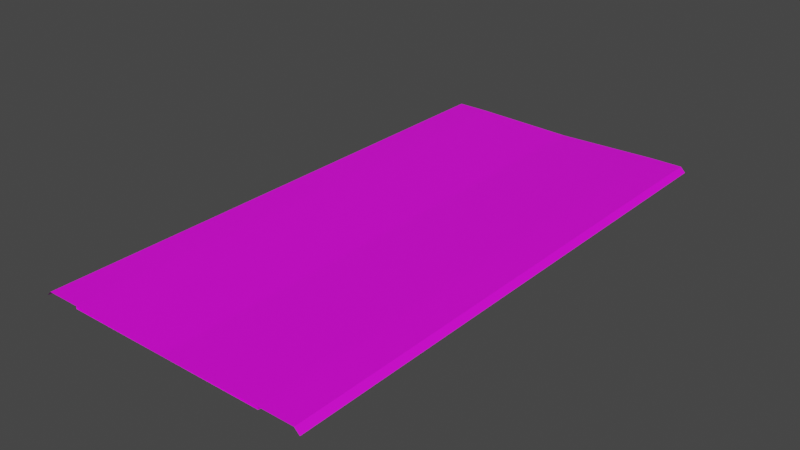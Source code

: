 # Source: RJs_Road_3_3_Basic_Segment.blend  (saved by Blender 2.92.15; exported with 4.5.12 LTS)
import bpy
from mathutils import Matrix  # noqa: F401  (used for matrix-valued properties, if any)

bpy.ops.wm.read_factory_settings(use_empty=True)
scene = bpy.context.scene
scene.name = 'Scene'

# ---- collections
col_collection = bpy.data.collections.new('Collection'); scene.collection.children.link(col_collection)
col_collection_001 = bpy.data.collections.new('Collection.001'); scene.collection.children.link(col_collection_001)

# ---- images (referenced by path relative to the original .blend; pixels are not part of the script)
import os
ASSET_DIR = os.environ.get("B2B_ASSET_DIR", "")  # directory of the original .blend (textures are referenced by path, not embedded)
HERE = os.path.dirname(os.path.abspath(__file__))  # packed textures are extracted next to this script under _unpacked/

def load_image(name, relpath, width, height, colorspace="sRGB"):
    """Load a texture the original file referenced (path relative to the .blend, or extracted next to this script)."""
    p = next((c for c in (os.path.join(HERE, relpath), os.path.join(ASSET_DIR, relpath)) if relpath and os.path.exists(c)), "")
    if p:
        img = bpy.data.images.load(p, check_existing=True)
        img.name = name
    else:  # same state as the original file: an image datablock whose file is absent (Cycles renders it pink)
        img = bpy.data.images.new(name, width, height)
        img.source = "FILE"
        img.filepath = "//" + (relpath or name)
    img.colorspace_settings.name = colorspace
    return img
img_rjs_road_basic_segment_l_d_png_001 = load_image('RJs_Road Basic Segment_L_d.png.001', 'RJs_Road Basic Segment_L_d.png', 1024, 1024, 'sRGB')

# ---- materials (node trees are filled in below, after node groups)
mat_material_002 = bpy.data.materials.new('Material.002')
mat_material_002.use_transparent_shadow = False

# ---- material node trees
mat_material_002.use_nodes = True; mat_material_002.node_tree.nodes.clear()
_N = mat_material_002.node_tree.nodes; _L = mat_material_002.node_tree.links
n0 = _N.new('ShaderNodeBsdfPrincipled'); n0.name = 'Principled BSDF'; n0.location = (10, 300)
n0.distribution = 'GGX'
n0.subsurface_method = 'BURLEY'
n0.inputs[3].default_value = 1.45
n0.inputs[27].default_value = (0.0, 0.0, 0.0, 1.0)
n0.inputs[28].default_value = 1.0
n1 = _N.new('ShaderNodeOutputMaterial'); n1.name = 'Material Output'; n1.location = (300, 300)
n2 = _N.new('ShaderNodeTexImage'); n2.name = 'Image Texture'; n2.location = (-280, 280)
n2.image = img_rjs_road_basic_segment_l_d_png_001
_L.new(n0.outputs[0], n1.inputs[0])
_L.new(n2.outputs[0], n0.inputs[0])
n1.is_active_output = True

# ---- world
world_world = bpy.data.worlds.new('World'); scene.world = world_world
world_world.use_nodes = True; world_world.node_tree.nodes.clear()
_N = world_world.node_tree.nodes; _L = world_world.node_tree.links
n0 = _N.new('ShaderNodeOutputWorld'); n0.name = 'World Output'; n0.location = (300, 300)
n1 = _N.new('ShaderNodeBackground'); n1.name = 'Background'; n1.location = (10, 300)
n1.inputs[0].default_value = (0.05088, 0.05088, 0.05088, 1.0)
_L.new(n1.outputs[0], n0.inputs[0])
n0.is_active_output = True
world_world.color = (0.05088, 0.05088, 0.05088)
world_world.use_sun_shadow = False
world_world.sun_shadow_jitter_overblur = 0.0

# ---- meshes
me_plane = bpy.data.meshes.new('Plane')
me_plane.from_pydata([(12.0, 32.0, -0.3), (12.0, -32.0, -0.3), (12.0, 32.0, 0.001), (12.0, -32.0, 0.001), (16.0, 32.0, 0.001), (16.0, -32.0, 0.001), (16.6, 32.0, -0.6), (16.6, -32.0, -0.6), (12.0, -30.0, -0.3), (12.0, -28.0, -0.3), (12.0, -26.0, -0.3), (12.0, -24.0, -0.3), (12.0, -22.0, -0.3), (12.0, -20.0, -0.3), (12.0, -18.0, -0.3), (12.0, -16.0, -0.3), (12.0, -14.0, -0.3), (12.0, -12.0, -0.3), (12.0, -10.0, -0.3), (12.0, -8.0, -0.3), (12.0, -6.0, -0.3), (12.0, -4.0, -0.3), (12.0, -2.0, -0.3), (12.0, 7.55e-07, -0.3), (12.0, 2.0, -0.3), (12.0, 4.0, -0.3), (12.0, 6.0, -0.3), (12.0, 8.0, -0.3), (12.0, 10.0, -0.3), (12.0, 12.0, -0.3), (12.0, 14.0, -0.3), (12.0, 16.0, -0.3), (12.0, 18.0, -0.3), (12.0, 20.0, -0.3), (12.0, 22.0, -0.3), (12.0, 24.0, -0.3), (12.0, 26.0, -0.3), (12.0, 28.0, -0.3), (12.0, 30.0, -0.3), (12.0, -30.0, 0.001), (12.0, -28.0, 0.001), (12.0, -26.0, 0.001), (12.0, -24.0, 0.001), (12.0, -22.0, 0.001), (12.0, -20.0, 0.001), (12.0, -18.0, 0.001), (12.0, -16.0, 0.001), (12.0, -14.0, 0.001), (12.0, -12.0, 0.001), (12.0, -10.0, 0.001), (12.0, -8.0, 0.001), (12.0, -6.0, 0.001), (12.0, -4.0, 0.001), (12.0, -2.0, 0.001), (12.0, 7.55e-07, 0.001), (12.0, 2.0, 0.001), (12.0, 4.0, 0.001), (12.0, 6.0, 0.001), (12.0, 8.0, 0.001), (12.0, 10.0, 0.001), (12.0, 12.0, 0.001), (12.0, 14.0, 0.001), (12.0, 16.0, 0.001), (12.0, 18.0, 0.001), (12.0, 20.0, 0.001), (12.0, 22.0, 0.001), (12.0, 24.0, 0.001), (12.0, 26.0, 0.001), (12.0, 28.0, 0.001), (12.0, 30.0, 0.001), (16.0, -30.0, 0.001), (16.0, -28.0, 0.001), (16.0, -26.0, 0.001), (16.0, -24.0, 0.001), (16.0, -22.0, 0.001), (16.0, -20.0, 0.001), (16.0, -18.0, 0.001), (16.0, -16.0, 0.001), (16.0, -14.0, 0.001), (16.0, -12.0, 0.001), (16.0, -10.0, 0.001), (16.0, -8.0, 0.001), (16.0, -6.0, 0.001), (16.0, -4.0, 0.001), (16.0, -2.0, 0.001), (16.0, 1.208e-06, 0.001), (16.0, 2.0, 0.001), (16.0, 4.0, 0.001), (16.0, 6.0, 0.001), (16.0, 8.0, 0.001), (16.0, 10.0, 0.001), (16.0, 12.0, 0.001), (16.0, 14.0, 0.001), (16.0, 16.0, 0.001), (16.0, 18.0, 0.001), (16.0, 20.0, 0.001), (16.0, 22.0, 0.001), (16.0, 24.0, 0.001), (16.0, 26.0, 0.001), (16.0, 28.0, 0.001), (16.0, 30.0, 0.001), (16.6, -30.0, -0.6), (16.6, -28.0, -0.6), (16.6, -26.0, -0.6), (16.6, -24.0, -0.6), (16.6, -22.0, -0.6), (16.6, -20.0, -0.6), (16.6, -18.0, -0.6), (16.6, -16.0, -0.6), (16.6, -14.0, -0.6), (16.6, -12.0, -0.6), (16.6, -10.0, -0.6), (16.6, -8.0, -0.6), (16.6, -6.0, -0.6), (16.6, -4.0, -0.6), (16.6, -2.0, -0.6), (16.6, 1.299e-06, -0.6), (16.6, 2.0, -0.6), (16.6, 4.0, -0.6), (16.6, 6.0, -0.6), (16.6, 8.0, -0.6), (16.6, 10.0, -0.6), (16.6, 12.0, -0.6), (16.6, 14.0, -0.6), (16.6, 16.0, -0.6), (16.6, 18.0, -0.6), (16.6, 20.0, -0.6), (16.6, 22.0, -0.6), (16.6, 24.0, -0.6), (16.6, 26.0, -0.6), (16.6, 28.0, -0.6), (16.6, 30.0, -0.6), (-12.0, 32.0, -0.3), (4.085e-07, 32.0, -0.3), (-12.0, -32.0, -0.3), (1.007e-05, -32.0, -0.3), (-12.0, 32.0, 0.001), (-12.0, -32.0, 0.001), (-16.0, 32.0, 0.001), (-16.0, -32.0, 0.001), (-16.6, 32.0, -0.6), (-16.6, -32.0, -0.6), (-12.0, -30.0, -0.3), (-12.0, -28.0, -0.3), (-12.0, -26.0, -0.3), (-12.0, -24.0, -0.3), (-12.0, -22.0, -0.3), (-12.0, -20.0, -0.3), (-12.0, -18.0, -0.3), (-12.0, -16.0, -0.3), (-12.0, -14.0, -0.3), (-12.0, -12.0, -0.3), (-12.0, -10.0, -0.3), (-12.0, -8.0, -0.3), (-12.0, -6.0, -0.3), (-12.0, -4.0, -0.3), (-12.0, -2.0, -0.3), (-12.0, -7.55e-07, -0.3), (-12.0, 2.0, -0.3), (-12.0, 4.0, -0.3), (-12.0, 6.0, -0.3), (-12.0, 8.0, -0.3), (-12.0, 10.0, -0.3), (-12.0, 12.0, -0.3), (-12.0, 14.0, -0.3), (-12.0, 16.0, -0.3), (-12.0, 18.0, -0.3), (-12.0, 20.0, -0.3), (-12.0, 22.0, -0.3), (-12.0, 24.0, -0.3), (-12.0, 26.0, -0.3), (-12.0, 28.0, -0.3), (-12.0, 30.0, -0.3), (7.105e-07, 30.0, -0.3), (1.013e-06, 28.0, -0.3), (1.315e-06, 26.0, -0.3), (1.616e-06, 24.0, -0.3), (1.918e-06, 22.0, -0.3), (2.22e-06, 20.0, -0.3), (2.522e-06, 18.0, -0.3), (2.824e-06, 16.0, -0.3), (3.126e-06, 14.0, -0.3), (3.428e-06, 12.0, -0.3), (3.73e-06, 10.0, -0.3), (4.032e-06, 8.0, -0.3), (4.334e-06, 6.0, -0.3), (4.636e-06, 4.0, -0.3), (4.938e-06, 2.0, -0.3), (5.24e-06, 3.956e-13, -0.3), (5.542e-06, -2.0, -0.3), (5.844e-06, -4.0, -0.3), (6.146e-06, -6.0, -0.3), (6.448e-06, -8.0, -0.3), (6.75e-06, -10.0, -0.3), (7.052e-06, -12.0, -0.3), (7.354e-06, -14.0, -0.3), (7.656e-06, -16.0, -0.3), (7.958e-06, -18.0, -0.3), (8.26e-06, -20.0, -0.3), (8.562e-06, -22.0, -0.3), (8.864e-06, -24.0, -0.3), (9.166e-06, -26.0, -0.3), (9.468e-06, -28.0, -0.3), (9.77e-06, -30.0, -0.3), (-12.0, -30.0, 0.001), (-12.0, -28.0, 0.001), (-12.0, -26.0, 0.001), (-12.0, -24.0, 0.001), (-12.0, -22.0, 0.001), (-12.0, -20.0, 0.001), (-12.0, -18.0, 0.001), (-12.0, -16.0, 0.001), (-12.0, -14.0, 0.001), (-12.0, -12.0, 0.001), (-12.0, -10.0, 0.001), (-12.0, -8.0, 0.001), (-12.0, -6.0, 0.001), (-12.0, -4.0, 0.001), (-12.0, -2.0, 0.001), (-12.0, -7.55e-07, 0.001), (-12.0, 2.0, 0.001), (-12.0, 4.0, 0.001), (-12.0, 6.0, 0.001), (-12.0, 8.0, 0.001), (-12.0, 10.0, 0.001), (-12.0, 12.0, 0.001), (-12.0, 14.0, 0.001), (-12.0, 16.0, 0.001), (-12.0, 18.0, 0.001), (-12.0, 20.0, 0.001), (-12.0, 22.0, 0.001), (-12.0, 24.0, 0.001), (-12.0, 26.0, 0.001), (-12.0, 28.0, 0.001), (-12.0, 30.0, 0.001), (-16.0, -30.0, 0.001), (-16.0, -28.0, 0.001), (-16.0, -26.0, 0.001), (-16.0, -24.0, 0.001), (-16.0, -22.0, 0.001), (-16.0, -20.0, 0.001), (-16.0, -18.0, 0.001), (-16.0, -16.0, 0.001), (-16.0, -14.0, 0.001), (-16.0, -12.0, 0.001), (-16.0, -10.0, 0.001), (-16.0, -8.0, 0.001), (-16.0, -6.0, 0.001), (-16.0, -4.0, 0.001), (-16.0, -2.0, 0.001), (-16.0, -1.208e-06, 0.001), (-16.0, 2.0, 0.001), (-16.0, 4.0, 0.001), (-16.0, 6.0, 0.001), (-16.0, 8.0, 0.001), (-16.0, 10.0, 0.001), (-16.0, 12.0, 0.001), (-16.0, 14.0, 0.001), (-16.0, 16.0, 0.001), (-16.0, 18.0, 0.001), (-16.0, 20.0, 0.001), (-16.0, 22.0, 0.001), (-16.0, 24.0, 0.001), (-16.0, 26.0, 0.001), (-16.0, 28.0, 0.001), (-16.0, 30.0, 0.001), (-16.6, -30.0, -0.6), (-16.6, -28.0, -0.6), (-16.6, -26.0, -0.6), (-16.6, -24.0, -0.6), (-16.6, -22.0, -0.6), (-16.6, -20.0, -0.6), (-16.6, -18.0, -0.6), (-16.6, -16.0, -0.6), (-16.6, -14.0, -0.6), (-16.6, -12.0, -0.6), (-16.6, -10.0, -0.6), (-16.6, -8.0, -0.6), (-16.6, -6.0, -0.6), (-16.6, -4.0, -0.6), (-16.6, -2.0, -0.6), (-16.6, -1.299e-06, -0.6), (-16.6, 2.0, -0.6), (-16.6, 4.0, -0.6), (-16.6, 6.0, -0.6), (-16.6, 8.0, -0.6), (-16.6, 10.0, -0.6), (-16.6, 12.0, -0.6), (-16.6, 14.0, -0.6), (-16.6, 16.0, -0.6), (-16.6, 18.0, -0.6), (-16.6, 20.0, -0.6), (-16.6, 22.0, -0.6), (-16.6, 24.0, -0.6), (-16.6, 26.0, -0.6), (-16.6, 28.0, -0.6), (-16.6, 30.0, -0.6)], [], [(203, 1, 8), (1, 39, 8), (3, 70, 39), (5, 101, 70), (100, 6, 4), (99, 131, 100), (98, 130, 99), (97, 129, 98), (96, 128, 97), (95, 127, 96), (94, 126, 95), (93, 125, 94), (92, 124, 93), (91, 123, 92), (90, 122, 91), (89, 121, 90), (88, 120, 89), (87, 119, 88), (86, 118, 87), (85, 117, 86), (84, 116, 85), (83, 115, 84), (82, 114, 83), (81, 113, 82), (80, 112, 81), (79, 111, 80), (78, 110, 79), (77, 109, 78), (76, 108, 77), (75, 107, 76), (74, 106, 75), (73, 105, 74), (72, 104, 73), (71, 103, 72), (70, 102, 71), (69, 4, 2), (68, 100, 69), (67, 99, 68), (66, 98, 67), (65, 97, 66), (64, 96, 65), (63, 95, 64), (62, 94, 63), (61, 93, 62), (60, 92, 61), (59, 91, 60), (58, 90, 59), (57, 89, 58), (56, 88, 57), (55, 87, 56), (54, 86, 55), (53, 85, 54), (52, 84, 53), (51, 83, 52), (50, 82, 51), (49, 81, 50), (48, 80, 49), (47, 79, 48), (46, 78, 47), (45, 77, 46), (44, 76, 45), (43, 75, 44), (42, 74, 43), (41, 73, 42), (40, 72, 41), (39, 71, 40), (38, 2, 0), (37, 69, 38), (36, 68, 37), (35, 67, 36), (34, 66, 35), (33, 65, 34), (32, 64, 33), (31, 63, 32), (30, 62, 31), (29, 61, 30), (28, 60, 29), (27, 59, 28), (26, 58, 27), (25, 57, 26), (24, 56, 25), (23, 55, 24), (22, 54, 23), (21, 53, 22), (20, 52, 21), (19, 51, 20), (18, 50, 19), (17, 49, 18), (16, 48, 17), (15, 47, 16), (14, 46, 15), (13, 45, 14), (12, 44, 13), (11, 43, 12), (10, 42, 11), (9, 41, 10), (8, 40, 9), (133, 38, 0), (173, 37, 38), (174, 36, 37), (175, 35, 36), (176, 34, 35), (177, 33, 34), (178, 32, 33), (179, 31, 32), (180, 30, 31), (181, 29, 30), (182, 28, 29), (183, 27, 28), (184, 26, 27), (185, 25, 26), (186, 24, 25), (187, 23, 24), (188, 22, 23), (189, 21, 22), (190, 20, 21), (191, 19, 20), (192, 18, 19), (193, 17, 18), (194, 16, 17), (195, 15, 16), (196, 14, 15), (197, 13, 14), (198, 12, 13), (199, 11, 12), (200, 10, 11), (201, 9, 10), (202, 8, 9), (134, 203, 142), (204, 134, 142), (235, 137, 204), (266, 139, 235), (140, 265, 138), (296, 264, 265), (295, 263, 264), (294, 262, 263), (293, 261, 262), (292, 260, 261), (291, 259, 260), (290, 258, 259), (289, 257, 258), (288, 256, 257), (287, 255, 256), (286, 254, 255), (285, 253, 254), (284, 252, 253), (283, 251, 252), (282, 250, 251), (281, 249, 250), (280, 248, 249), (279, 247, 248), (278, 246, 247), (277, 245, 246), (276, 244, 245), (275, 243, 244), (274, 242, 243), (273, 241, 242), (272, 240, 241), (271, 239, 240), (270, 238, 239), (269, 237, 238), (268, 236, 237), (267, 235, 236), (138, 234, 136), (265, 233, 234), (264, 232, 233), (263, 231, 232), (262, 230, 231), (261, 229, 230), (260, 228, 229), (259, 227, 228), (258, 226, 227), (257, 225, 226), (256, 224, 225), (255, 223, 224), (254, 222, 223), (253, 221, 222), (252, 220, 221), (251, 219, 220), (250, 218, 219), (249, 217, 218), (248, 216, 217), (247, 215, 216), (246, 214, 215), (245, 213, 214), (244, 212, 213), (243, 211, 212), (242, 210, 211), (241, 209, 210), (240, 208, 209), (239, 207, 208), (238, 206, 207), (237, 205, 206), (236, 204, 205), (136, 172, 132), (234, 171, 172), (233, 170, 171), (232, 169, 170), (231, 168, 169), (230, 167, 168), (229, 166, 167), (228, 165, 166), (227, 164, 165), (226, 163, 164), (225, 162, 163), (224, 161, 162), (223, 160, 161), (222, 159, 160), (221, 158, 159), (220, 157, 158), (219, 156, 157), (218, 155, 156), (217, 154, 155), (216, 153, 154), (215, 152, 153), (214, 151, 152), (213, 150, 151), (212, 149, 150), (211, 148, 149), (210, 147, 148), (209, 146, 147), (208, 145, 146), (207, 144, 145), (206, 143, 144), (205, 142, 143), (172, 133, 132), (171, 173, 172), (170, 174, 171), (169, 175, 170), (168, 176, 169), (167, 177, 168), (166, 178, 167), (165, 179, 166), (164, 180, 165), (163, 181, 164), (162, 182, 163), (161, 183, 162), (160, 184, 161), (159, 185, 160), (158, 186, 159), (157, 187, 158), (156, 188, 157), (155, 189, 156), (154, 190, 155), (153, 191, 154), (152, 192, 153), (151, 193, 152), (150, 194, 151), (149, 195, 150), (148, 196, 149), (147, 197, 148), (146, 198, 147), (145, 199, 146), (144, 200, 145), (143, 201, 144), (142, 202, 143), (203, 135, 1), (1, 3, 39), (3, 5, 70), (5, 7, 101), (100, 131, 6), (99, 130, 131), (98, 129, 130), (97, 128, 129), (96, 127, 128), (95, 126, 127), (94, 125, 126), (93, 124, 125), (92, 123, 124), (91, 122, 123), (90, 121, 122), (89, 120, 121), (88, 119, 120), (87, 118, 119), (86, 117, 118), (85, 116, 117), (84, 115, 116), (83, 114, 115), (82, 113, 114), (81, 112, 113), (80, 111, 112), (79, 110, 111), (78, 109, 110), (77, 108, 109), (76, 107, 108), (75, 106, 107), (74, 105, 106), (73, 104, 105), (72, 103, 104), (71, 102, 103), (70, 101, 102), (69, 100, 4), (68, 99, 100), (67, 98, 99), (66, 97, 98), (65, 96, 97), (64, 95, 96), (63, 94, 95), (62, 93, 94), (61, 92, 93), (60, 91, 92), (59, 90, 91), (58, 89, 90), (57, 88, 89), (56, 87, 88), (55, 86, 87), (54, 85, 86), (53, 84, 85), (52, 83, 84), (51, 82, 83), (50, 81, 82), (49, 80, 81), (48, 79, 80), (47, 78, 79), (46, 77, 78), (45, 76, 77), (44, 75, 76), (43, 74, 75), (42, 73, 74), (41, 72, 73), (40, 71, 72), (39, 70, 71), (38, 69, 2), (37, 68, 69), (36, 67, 68), (35, 66, 67), (34, 65, 66), (33, 64, 65), (32, 63, 64), (31, 62, 63), (30, 61, 62), (29, 60, 61), (28, 59, 60), (27, 58, 59), (26, 57, 58), (25, 56, 57), (24, 55, 56), (23, 54, 55), (22, 53, 54), (21, 52, 53), (20, 51, 52), (19, 50, 51), (18, 49, 50), (17, 48, 49), (16, 47, 48), (15, 46, 47), (14, 45, 46), (13, 44, 45), (12, 43, 44), (11, 42, 43), (10, 41, 42), (9, 40, 41), (8, 39, 40), (133, 173, 38), (173, 174, 37), (174, 175, 36), (175, 176, 35), (176, 177, 34), (177, 178, 33), (178, 179, 32), (179, 180, 31), (180, 181, 30), (181, 182, 29), (182, 183, 28), (183, 184, 27), (184, 185, 26), (185, 186, 25), (186, 187, 24), (187, 188, 23), (188, 189, 22), (189, 190, 21), (190, 191, 20), (191, 192, 19), (192, 193, 18), (193, 194, 17), (194, 195, 16), (195, 196, 15), (196, 197, 14), (197, 198, 13), (198, 199, 12), (199, 200, 11), (200, 201, 10), (201, 202, 9), (202, 203, 8), (134, 135, 203), (204, 137, 134), (235, 139, 137), (266, 141, 139), (140, 296, 265), (296, 295, 264), (295, 294, 263), (294, 293, 262), (293, 292, 261), (292, 291, 260), (291, 290, 259), (290, 289, 258), (289, 288, 257), (288, 287, 256), (287, 286, 255), (286, 285, 254), (285, 284, 253), (284, 283, 252), (283, 282, 251), (282, 281, 250), (281, 280, 249), (280, 279, 248), (279, 278, 247), (278, 277, 246), (277, 276, 245), (276, 275, 244), (275, 274, 243), (274, 273, 242), (273, 272, 241), (272, 271, 240), (271, 270, 239), (270, 269, 238), (269, 268, 237), (268, 267, 236), (267, 266, 235), (138, 265, 234), (265, 264, 233), (264, 263, 232), (263, 262, 231), (262, 261, 230), (261, 260, 229), (260, 259, 228), (259, 258, 227), (258, 257, 226), (257, 256, 225), (256, 255, 224), (255, 254, 223), (254, 253, 222), (253, 252, 221), (252, 251, 220), (251, 250, 219), (250, 249, 218), (249, 248, 217), (248, 247, 216), (247, 246, 215), (246, 245, 214), (245, 244, 213), (244, 243, 212), (243, 242, 211), (242, 241, 210), (241, 240, 209), (240, 239, 208), (239, 238, 207), (238, 237, 206), (237, 236, 205), (236, 235, 204), (136, 234, 172), (234, 233, 171), (233, 232, 170), (232, 231, 169), (231, 230, 168), (230, 229, 167), (229, 228, 166), (228, 227, 165), (227, 226, 164), (226, 225, 163), (225, 224, 162), (224, 223, 161), (223, 222, 160), (222, 221, 159), (221, 220, 158), (220, 219, 157), (219, 218, 156), (218, 217, 155), (217, 216, 154), (216, 215, 153), (215, 214, 152), (214, 213, 151), (213, 212, 150), (212, 211, 149), (211, 210, 148), (210, 209, 147), (209, 208, 146), (208, 207, 145), (207, 206, 144), (206, 205, 143), (205, 204, 142), (172, 173, 133), (171, 174, 173), (170, 175, 174), (169, 176, 175), (168, 177, 176), (167, 178, 177), (166, 179, 178), (165, 180, 179), (164, 181, 180), (163, 182, 181), (162, 183, 182), (161, 184, 183), (160, 185, 184), (159, 186, 185), (158, 187, 186), (157, 188, 187), (156, 189, 188), (155, 190, 189), (154, 191, 190), (153, 192, 191), (152, 193, 192), (151, 194, 193), (150, 195, 194), (149, 196, 195), (148, 197, 196), (147, 198, 197), (146, 199, 198), (145, 200, 199), (144, 201, 200), (143, 202, 201), (142, 203, 202)])
_uv = me_plane.uv_layers.new(name='UVMap')
_uv.uv.foreach_set('vector', [0.5303, 0.03125, 0.3923, 0.0, 0.3923, 0.03125, 0.06654, 1.0, 0.06289, 0.9688, 0.06654, 0.9688, 0.0575, 0.0, 7.35e-05, 0.03125, 0.0575, 0.03125, 0.01481, 0.0, 0.02807, 0.03125, 0.01481, 0.03125, 0.01481, 0.9688, 0.02807, 1.0, 0.01481, 1.0, 0.01481, 0.9375, 0.02807, 0.9688, 0.01481, 0.9688, 0.01481, 0.9062, 0.02807, 0.9375, 0.01481, 0.9375, 0.01481, 0.875, 0.02807, 0.9062, 0.01481, 0.9062, 0.01481, 0.8438, 0.02807, 0.875, 0.01481, 0.875, 0.01481, 0.8125, 0.02807, 0.8438, 0.01481, 0.8438, 0.01481, 0.7812, 0.02807, 0.8125, 0.01481, 0.8125, 0.01481, 0.75, 0.02807, 0.7812, 0.01481, 0.7812, 0.01481, 0.7188, 0.02807, 0.75, 0.01481, 0.75, 0.01481, 0.6875, 0.02807, 0.7188, 0.01481, 0.7188, 0.01481, 0.6562, 0.02807, 0.6875, 0.01481, 0.6875, 0.01481, 0.625, 0.02807, 0.6562, 0.01481, 0.6562, 0.01481, 0.5938, 0.02807, 0.625, 0.01481, 0.625, 0.01481, 0.5625, 0.02807, 0.5938, 0.01481, 0.5938, 0.01481, 0.5312, 0.02807, 0.5625, 0.01481, 0.5625, 0.01481, 0.5, 0.02807, 0.5312, 0.01481, 0.5312, 0.01481, 0.4688, 0.02807, 0.5, 0.01481, 0.5, 0.01481, 0.4375, 0.02807, 0.4688, 0.01481, 0.4688, 0.01481, 0.4062, 0.02807, 0.4375, 0.01481, 0.4375, 0.01481, 0.375, 0.02807, 0.4062, 0.01481, 0.4062, 0.01481, 0.3438, 0.02807, 0.375, 0.01481, 0.375, 0.01481, 0.3125, 0.02807, 0.3438, 0.01481, 0.3438, 0.01481, 0.2812, 0.02807, 0.3125, 0.01481, 0.3125, 0.01481, 0.25, 0.02807, 0.2812, 0.01481, 0.2812, 0.01481, 0.2188, 0.02807, 0.25, 0.01481, 0.25, 0.01481, 0.1875, 0.02807, 0.2188, 0.01481, 0.2188, 0.01481, 0.1562, 0.02807, 0.1875, 0.01481, 0.1875, 0.01481, 0.125, 0.02807, 0.1562, 0.01481, 0.1562, 0.01481, 0.09375, 0.02807, 0.125, 0.01481, 0.125, 0.01481, 0.0625, 0.02807, 0.09375, 0.01481, 0.09375, 0.01481, 0.03125, 0.02807, 0.0625, 0.01481, 0.0625, 0.0575, 0.9688, 7.35e-05, 1.0, 0.0575, 1.0, 0.0575, 0.9375, 7.35e-05, 0.9688, 0.0575, 0.9688, 0.0575, 0.9062, 7.35e-05, 0.9375, 0.0575, 0.9375, 0.0575, 0.875, 7.35e-05, 0.9062, 0.0575, 0.9062, 0.0575, 0.8438, 7.35e-05, 0.875, 0.0575, 0.875, 0.0575, 0.8125, 7.35e-05, 0.8438, 0.0575, 0.8438, 0.0575, 0.7812, 7.35e-05, 0.8125, 0.0575, 0.8125, 0.0575, 0.75, 7.35e-05, 0.7812, 0.0575, 0.7812, 0.0575, 0.7188, 7.35e-05, 0.75, 0.0575, 0.75, 0.0575, 0.6875, 7.35e-05, 0.7188, 0.0575, 0.7188, 0.0575, 0.6562, 7.35e-05, 0.6875, 0.0575, 0.6875, 0.0575, 0.625, 7.35e-05, 0.6562, 0.0575, 0.6562, 0.0575, 0.5938, 7.35e-05, 0.625, 0.0575, 0.625, 0.0575, 0.5625, 7.35e-05, 0.5938, 0.0575, 0.5938, 0.0575, 0.5312, 7.35e-05, 0.5625, 0.0575, 0.5625, 0.0575, 0.5, 7.35e-05, 0.5312, 0.0575, 0.5312, 0.0575, 0.4688, 7.35e-05, 0.5, 0.0575, 0.5, 0.0575, 0.4375, 7.35e-05, 0.4688, 0.0575, 0.4688, 0.0575, 0.4062, 7.35e-05, 0.4375, 0.0575, 0.4375, 0.0575, 0.375, 7.35e-05, 0.4062, 0.0575, 0.4062, 0.0575, 0.3438, 7.35e-05, 0.375, 0.0575, 0.375, 0.0575, 0.3125, 7.35e-05, 0.3438, 0.0575, 0.3438, 0.0575, 0.2812, 7.35e-05, 0.3125, 0.0575, 0.3125, 0.0575, 0.25, 7.35e-05, 0.2812, 0.0575, 0.2812, 0.0575, 0.2188, 7.35e-05, 0.25, 0.0575, 0.25, 0.0575, 0.1875, 7.35e-05, 0.2188, 0.0575, 0.2188, 0.0575, 0.1562, 7.35e-05, 0.1875, 0.0575, 0.1875, 0.0575, 0.125, 7.35e-05, 0.1562, 0.0575, 0.1562, 0.0575, 0.09375, 7.35e-05, 0.125, 0.0575, 0.125, 0.0575, 0.0625, 7.35e-05, 0.09375, 0.0575, 0.09375, 0.0575, 0.03125, 7.35e-05, 0.0625, 0.0575, 0.0625, 0.06654, 0.03125, 0.06289, 0.0, 0.06654, 0.0, 0.06654, 0.0625, 0.06289, 0.03125, 0.06654, 0.03125, 0.06654, 0.09375, 0.06289, 0.0625, 0.06654, 0.0625, 0.06654, 0.125, 0.06289, 0.09375, 0.06654, 0.09375, 0.06654, 0.1562, 0.06289, 0.125, 0.06654, 0.125, 0.06654, 0.1875, 0.06289, 0.1562, 0.06654, 0.1562, 0.06654, 0.2188, 0.06289, 0.1875, 0.06654, 0.1875, 0.06654, 0.25, 0.06289, 0.2188, 0.06654, 0.2188, 0.06654, 0.2812, 0.06289, 0.25, 0.06654, 0.25, 0.06654, 0.3125, 0.06289, 0.2812, 0.06654, 0.2812, 0.06654, 0.3438, 0.06289, 0.3125, 0.06654, 0.3125, 0.06654, 0.375, 0.06289, 0.3438, 0.06654, 0.3438, 0.06654, 0.4062, 0.06289, 0.375, 0.06654, 0.375, 0.06654, 0.4375, 0.06289, 0.4062, 0.06654, 0.4062, 0.06654, 0.4688, 0.06289, 0.4375, 0.06654, 0.4375, 0.06654, 0.5, 0.06289, 0.4688, 0.06654, 0.4688, 0.06654, 0.5312, 0.06289, 0.5, 0.06654, 0.5, 0.06654, 0.5625, 0.06289, 0.5312, 0.06654, 0.5312, 0.06654, 0.5938, 0.06289, 0.5625, 0.06654, 0.5625, 0.06654, 0.625, 0.06289, 0.5938, 0.06654, 0.5938, 0.06654, 0.6562, 0.06289, 0.625, 0.06654, 0.625, 0.06654, 0.6875, 0.06289, 0.6562, 0.06654, 0.6562, 0.06654, 0.7188, 0.06289, 0.6875, 0.06654, 0.6875, 0.06654, 0.75, 0.06289, 0.7188, 0.06654, 0.7188, 0.06654, 0.7812, 0.06289, 0.75, 0.06654, 0.75, 0.06654, 0.8125, 0.06289, 0.7812, 0.06654, 0.7812, 0.06654, 0.8438, 0.06289, 0.8125, 0.06654, 0.8125, 0.06654, 0.875, 0.06289, 0.8438, 0.06654, 0.8438, 0.06654, 0.9062, 0.06289, 0.875, 0.06654, 0.875, 0.06654, 0.9375, 0.06289, 0.9062, 0.06654, 0.9062, 0.06654, 0.9688, 0.06289, 0.9375, 0.06654, 0.9375, 0.5303, 1.0, 0.3923, 0.9688, 0.3923, 1.0, 0.5303, 0.9688, 0.3923, 0.9375, 0.3923, 0.9688, 0.5303, 0.9375, 0.3923, 0.9062, 0.3923, 0.9375, 0.5303, 0.9062, 0.3923, 0.875, 0.3923, 0.9062, 0.5303, 0.875, 0.3923, 0.8438, 0.3923, 0.875, 0.5303, 0.8438, 0.3923, 0.8125, 0.3923, 0.8438, 0.5303, 0.8125, 0.3923, 0.7812, 0.3923, 0.8125, 0.5303, 0.7812, 0.3923, 0.75, 0.3923, 0.7812, 0.5303, 0.75, 0.3923, 0.7188, 0.3923, 0.75, 0.5303, 0.7188, 0.3923, 0.6875, 0.3923, 0.7188, 0.5303, 0.6875, 0.3923, 0.6562, 0.3923, 0.6875, 0.5303, 0.6562, 0.3923, 0.625, 0.3923, 0.6562, 0.5303, 0.625, 0.3923, 0.5938, 0.3923, 0.625, 0.5303, 0.5938, 0.3923, 0.5625, 0.3923, 0.5938, 0.5303, 0.5625, 0.3923, 0.5312, 0.3923, 0.5625, 0.5303, 0.5312, 0.3923, 0.5, 0.3923, 0.5312, 0.5303, 0.5, 0.3923, 0.4688, 0.3923, 0.5, 0.5303, 0.4688, 0.3923, 0.4375, 0.3923, 0.4688, 0.5303, 0.4375, 0.3923, 0.4062, 0.3923, 0.4375, 0.5303, 0.4062, 0.3923, 0.375, 0.3923, 0.4062, 0.5303, 0.375, 0.3923, 0.3438, 0.3923, 0.375, 0.5303, 0.3438, 0.3923, 0.3125, 0.3923, 0.3438, 0.5303, 0.3125, 0.3923, 0.2812, 0.3923, 0.3125, 0.5303, 0.2812, 0.3923, 0.25, 0.3923, 0.2812, 0.5303, 0.25, 0.3923, 0.2188, 0.3923, 0.25, 0.5303, 0.2188, 0.3923, 0.1875, 0.3923, 0.2188, 0.5303, 0.1875, 0.3923, 0.1562, 0.3923, 0.1875, 0.5303, 0.1562, 0.3923, 0.125, 0.3923, 0.1562, 0.5303, 0.125, 0.3923, 0.09375, 0.3923, 0.125, 0.5303, 0.09375, 0.3923, 0.0625, 0.3923, 0.09375, 0.5303, 0.0625, 0.3923, 0.03125, 0.3923, 0.0625, 0.3923, 0.0, 0.5303, 0.03125, 0.3923, 0.03125, 0.05925, 0.03125, 0.06289, 0.0, 0.06289, 0.03125, 7.35e-05, 0.03125, 0.0575, 0.0, 0.0575, 0.03125, 0.01481, 0.9688, 0.00155, 1.0, 0.00155, 0.9688, 0.01481, 0.0, 0.00155, 0.03125, 0.00155, 0.0, 0.01481, 0.03125, 0.00155, 0.0625, 0.00155, 0.03125, 0.01481, 0.0625, 0.00155, 0.09375, 0.00155, 0.0625, 0.01481, 0.09375, 0.00155, 0.125, 0.00155, 0.09375, 0.01481, 0.125, 0.00155, 0.1562, 0.00155, 0.125, 0.01481, 0.1562, 0.00155, 0.1875, 0.00155, 0.1562, 0.01481, 0.1875, 0.00155, 0.2188, 0.00155, 0.1875, 0.01481, 0.2188, 0.00155, 0.25, 0.00155, 0.2188, 0.01481, 0.25, 0.00155, 0.2812, 0.00155, 0.25, 0.01481, 0.2812, 0.00155, 0.3125, 0.00155, 0.2812, 0.01481, 0.3125, 0.00155, 0.3438, 0.00155, 0.3125, 0.01481, 0.3438, 0.00155, 0.375, 0.00155, 0.3438, 0.01481, 0.375, 0.00155, 0.4062, 0.00155, 0.375, 0.01481, 0.4062, 0.00155, 0.4375, 0.00155, 0.4062, 0.01481, 0.4375, 0.00155, 0.4688, 0.00155, 0.4375, 0.01481, 0.4688, 0.00155, 0.5, 0.00155, 0.4688, 0.01481, 0.5, 0.00155, 0.5312, 0.00155, 0.5, 0.01481, 0.5312, 0.00155, 0.5625, 0.00155, 0.5312, 0.01481, 0.5625, 0.00155, 0.5938, 0.00155, 0.5625, 0.01481, 0.5938, 0.00155, 0.625, 0.00155, 0.5938, 0.01481, 0.625, 0.00155, 0.6562, 0.00155, 0.625, 0.01481, 0.6562, 0.00155, 0.6875, 0.00155, 0.6562, 0.01481, 0.6875, 0.00155, 0.7188, 0.00155, 0.6875, 0.01481, 0.7188, 0.00155, 0.75, 0.00155, 0.7188, 0.01481, 0.75, 0.00155, 0.7812, 0.00155, 0.75, 0.01481, 0.7812, 0.00155, 0.8125, 0.00155, 0.7812, 0.01481, 0.8125, 0.00155, 0.8438, 0.00155, 0.8125, 0.01481, 0.8438, 0.00155, 0.875, 0.00155, 0.8438, 0.01481, 0.875, 0.00155, 0.9062, 0.00155, 0.875, 0.01481, 0.9062, 0.00155, 0.9375, 0.00155, 0.9062, 0.01481, 0.9375, 0.00155, 0.9688, 0.00155, 0.9375, 7.35e-05, 1.0, 0.0575, 0.9688, 0.0575, 1.0, 7.35e-05, 0.9688, 0.0575, 0.9375, 0.0575, 0.9688, 7.35e-05, 0.9375, 0.0575, 0.9062, 0.0575, 0.9375, 7.35e-05, 0.9062, 0.0575, 0.875, 0.0575, 0.9062, 7.35e-05, 0.875, 0.0575, 0.8438, 0.0575, 0.875, 7.35e-05, 0.8438, 0.0575, 0.8125, 0.0575, 0.8438, 7.35e-05, 0.8125, 0.0575, 0.7812, 0.0575, 0.8125, 7.35e-05, 0.7812, 0.0575, 0.75, 0.0575, 0.7812, 7.35e-05, 0.75, 0.0575, 0.7188, 0.0575, 0.75, 7.35e-05, 0.7188, 0.0575, 0.6875, 0.0575, 0.7188, 7.35e-05, 0.6875, 0.0575, 0.6562, 0.0575, 0.6875, 7.35e-05, 0.6562, 0.0575, 0.625, 0.0575, 0.6562, 7.35e-05, 0.625, 0.0575, 0.5938, 0.0575, 0.625, 7.35e-05, 0.5938, 0.0575, 0.5625, 0.0575, 0.5938, 7.35e-05, 0.5625, 0.0575, 0.5312, 0.0575, 0.5625, 7.35e-05, 0.5312, 0.0575, 0.5, 0.0575, 0.5312, 7.35e-05, 0.5, 0.0575, 0.4688, 0.0575, 0.5, 7.35e-05, 0.4688, 0.0575, 0.4375, 0.0575, 0.4688, 7.35e-05, 0.4375, 0.0575, 0.4062, 0.0575, 0.4375, 7.35e-05, 0.4062, 0.0575, 0.375, 0.0575, 0.4062, 7.35e-05, 0.375, 0.0575, 0.3438, 0.0575, 0.375, 7.35e-05, 0.3438, 0.0575, 0.3125, 0.0575, 0.3438, 7.35e-05, 0.3125, 0.0575, 0.2812, 0.0575, 0.3125, 7.35e-05, 0.2812, 0.0575, 0.25, 0.0575, 0.2812, 7.35e-05, 0.25, 0.0575, 0.2188, 0.0575, 0.25, 7.35e-05, 0.2188, 0.0575, 0.1875, 0.0575, 0.2188, 7.35e-05, 0.1875, 0.0575, 0.1562, 0.0575, 0.1875, 7.35e-05, 0.1562, 0.0575, 0.125, 0.0575, 0.1562, 7.35e-05, 0.125, 0.0575, 0.09375, 0.0575, 0.125, 7.35e-05, 0.09375, 0.0575, 0.0625, 0.0575, 0.09375, 7.35e-05, 0.0625, 0.0575, 0.03125, 0.0575, 0.0625, 0.05925, 1.0, 0.06289, 0.9688, 0.06289, 1.0, 0.05925, 0.9688, 0.06289, 0.9375, 0.06289, 0.9688, 0.05925, 0.9375, 0.06289, 0.9062, 0.06289, 0.9375, 0.05925, 0.9062, 0.06289, 0.875, 0.06289, 0.9062, 0.05925, 0.875, 0.06289, 0.8438, 0.06289, 0.875, 0.05925, 0.8438, 0.06289, 0.8125, 0.06289, 0.8438, 0.05925, 0.8125, 0.06289, 0.7812, 0.06289, 0.8125, 0.05925, 0.7812, 0.06289, 0.75, 0.06289, 0.7812, 0.05925, 0.75, 0.06289, 0.7188, 0.06289, 0.75, 0.05925, 0.7188, 0.06289, 0.6875, 0.06289, 0.7188, 0.05925, 0.6875, 0.06289, 0.6562, 0.06289, 0.6875, 0.05925, 0.6562, 0.06289, 0.625, 0.06289, 0.6562, 0.05925, 0.625, 0.06289, 0.5938, 0.06289, 0.625, 0.05925, 0.5938, 0.06289, 0.5625, 0.06289, 0.5938, 0.05925, 0.5625, 0.06289, 0.5312, 0.06289, 0.5625, 0.05925, 0.5312, 0.06289, 0.5, 0.06289, 0.5312, 0.05925, 0.5, 0.06289, 0.4688, 0.06289, 0.5, 0.05925, 0.4688, 0.06289, 0.4375, 0.06289, 0.4688, 0.05925, 0.4375, 0.06289, 0.4062, 0.06289, 0.4375, 0.05925, 0.4062, 0.06289, 0.375, 0.06289, 0.4062, 0.05925, 0.375, 0.06289, 0.3438, 0.06289, 0.375, 0.05925, 0.3438, 0.06289, 0.3125, 0.06289, 0.3438, 0.05925, 0.3125, 0.06289, 0.2812, 0.06289, 0.3125, 0.05925, 0.2812, 0.06289, 0.25, 0.06289, 0.2812, 0.05925, 0.25, 0.06289, 0.2188, 0.06289, 0.25, 0.05925, 0.2188, 0.06289, 0.1875, 0.06289, 0.2188, 0.05925, 0.1875, 0.06289, 0.1562, 0.06289, 0.1875, 0.05925, 0.1562, 0.06289, 0.125, 0.06289, 0.1562, 0.05925, 0.125, 0.06289, 0.09375, 0.06289, 0.125, 0.05925, 0.09375, 0.06289, 0.0625, 0.06289, 0.09375, 0.05925, 0.0625, 0.06289, 0.03125, 0.06289, 0.0625, 0.3923, 0.9688, 0.5303, 1.0, 0.3923, 1.0, 0.3923, 0.9375, 0.5303, 0.9688, 0.3923, 0.9688, 0.3923, 0.9062, 0.5303, 0.9375, 0.3923, 0.9375, 0.3923, 0.875, 0.5303, 0.9062, 0.3923, 0.9062, 0.3923, 0.8438, 0.5303, 0.875, 0.3923, 0.875, 0.3923, 0.8125, 0.5303, 0.8438, 0.3923, 0.8438, 0.3923, 0.7812, 0.5303, 0.8125, 0.3923, 0.8125, 0.3923, 0.75, 0.5303, 0.7812, 0.3923, 0.7812, 0.3923, 0.7188, 0.5303, 0.75, 0.3923, 0.75, 0.3923, 0.6875, 0.5303, 0.7188, 0.3923, 0.7188, 0.3923, 0.6562, 0.5303, 0.6875, 0.3923, 0.6875, 0.3923, 0.625, 0.5303, 0.6562, 0.3923, 0.6562, 0.3923, 0.5938, 0.5303, 0.625, 0.3923, 0.625, 0.3923, 0.5625, 0.5303, 0.5938, 0.3923, 0.5938, 0.3923, 0.5312, 0.5303, 0.5625, 0.3923, 0.5625, 0.3923, 0.5, 0.5303, 0.5312, 0.3923, 0.5312, 0.3923, 0.4688, 0.5303, 0.5, 0.3923, 0.5, 0.3923, 0.4375, 0.5303, 0.4688, 0.3923, 0.4688, 0.3923, 0.4062, 0.5303, 0.4375, 0.3923, 0.4375, 0.3923, 0.375, 0.5303, 0.4062, 0.3923, 0.4062, 0.3923, 0.3438, 0.5303, 0.375, 0.3923, 0.375, 0.3923, 0.3125, 0.5303, 0.3438, 0.3923, 0.3438, 0.3923, 0.2812, 0.5303, 0.3125, 0.3923, 0.3125, 0.3923, 0.25, 0.5303, 0.2812, 0.3923, 0.2812, 0.3923, 0.2188, 0.5303, 0.25, 0.3923, 0.25, 0.3923, 0.1875, 0.5303, 0.2188, 0.3923, 0.2188, 0.3923, 0.1562, 0.5303, 0.1875, 0.3923, 0.1875, 0.3923, 0.125, 0.5303, 0.1562, 0.3923, 0.1562, 0.3923, 0.09375, 0.5303, 0.125, 0.3923, 0.125, 0.3923, 0.0625, 0.5303, 0.09375, 0.3923, 0.09375, 0.3923, 0.03125, 0.5303, 0.0625, 0.3923, 0.0625, 0.5303, 0.03125, 0.5303, 0.0, 0.3923, 0.0, 0.06654, 1.0, 0.06289, 1.0, 0.06289, 0.9688, 0.0575, 0.0, 7.35e-05, 0.0, 7.35e-05, 0.03125, 0.01481, 0.0, 0.02807, 0.0, 0.02807, 0.03125, 0.01481, 0.9688, 0.02807, 0.9688, 0.02807, 1.0, 0.01481, 0.9375, 0.02807, 0.9375, 0.02807, 0.9688, 0.01481, 0.9062, 0.02807, 0.9062, 0.02807, 0.9375, 0.01481, 0.875, 0.02807, 0.875, 0.02807, 0.9062, 0.01481, 0.8438, 0.02807, 0.8438, 0.02807, 0.875, 0.01481, 0.8125, 0.02807, 0.8125, 0.02807, 0.8438, 0.01481, 0.7812, 0.02807, 0.7812, 0.02807, 0.8125, 0.01481, 0.75, 0.02807, 0.75, 0.02807, 0.7812, 0.01481, 0.7188, 0.02807, 0.7188, 0.02807, 0.75, 0.01481, 0.6875, 0.02807, 0.6875, 0.02807, 0.7188, 0.01481, 0.6562, 0.02807, 0.6562, 0.02807, 0.6875, 0.01481, 0.625, 0.02807, 0.625, 0.02807, 0.6562, 0.01481, 0.5938, 0.02807, 0.5938, 0.02807, 0.625, 0.01481, 0.5625, 0.02807, 0.5625, 0.02807, 0.5938, 0.01481, 0.5312, 0.02807, 0.5312, 0.02807, 0.5625, 0.01481, 0.5, 0.02807, 0.5, 0.02807, 0.5312, 0.01481, 0.4688, 0.02807, 0.4688, 0.02807, 0.5, 0.01481, 0.4375, 0.02807, 0.4375, 0.02807, 0.4688, 0.01481, 0.4062, 0.02807, 0.4062, 0.02807, 0.4375, 0.01481, 0.375, 0.02807, 0.375, 0.02807, 0.4062, 0.01481, 0.3438, 0.02807, 0.3438, 0.02807, 0.375, 0.01481, 0.3125, 0.02807, 0.3125, 0.02807, 0.3438, 0.01481, 0.2812, 0.02807, 0.2812, 0.02807, 0.3125, 0.01481, 0.25, 0.02807, 0.25, 0.02807, 0.2812, 0.01481, 0.2188, 0.02807, 0.2188, 0.02807, 0.25, 0.01481, 0.1875, 0.02807, 0.1875, 0.02807, 0.2188, 0.01481, 0.1562, 0.02807, 0.1562, 0.02807, 0.1875, 0.01481, 0.125, 0.02807, 0.125, 0.02807, 0.1562, 0.01481, 0.09375, 0.02807, 0.09375, 0.02807, 0.125, 0.01481, 0.0625, 0.02807, 0.0625, 0.02807, 0.09375, 0.01481, 0.03125, 0.02807, 0.03125, 0.02807, 0.0625, 0.0575, 0.9688, 7.35e-05, 0.9688, 7.35e-05, 1.0, 0.0575, 0.9375, 7.35e-05, 0.9375, 7.35e-05, 0.9688, 0.0575, 0.9062, 7.35e-05, 0.9062, 7.35e-05, 0.9375, 0.0575, 0.875, 7.35e-05, 0.875, 7.35e-05, 0.9062, 0.0575, 0.8438, 7.35e-05, 0.8438, 7.35e-05, 0.875, 0.0575, 0.8125, 7.35e-05, 0.8125, 7.35e-05, 0.8438, 0.0575, 0.7812, 7.35e-05, 0.7812, 7.35e-05, 0.8125, 0.0575, 0.75, 7.35e-05, 0.75, 7.35e-05, 0.7812, 0.0575, 0.7188, 7.35e-05, 0.7188, 7.35e-05, 0.75, 0.0575, 0.6875, 7.35e-05, 0.6875, 7.35e-05, 0.7188, 0.0575, 0.6562, 7.35e-05, 0.6562, 7.35e-05, 0.6875, 0.0575, 0.625, 7.35e-05, 0.625, 7.35e-05, 0.6562, 0.0575, 0.5938, 7.35e-05, 0.5938, 7.35e-05, 0.625, 0.0575, 0.5625, 7.35e-05, 0.5625, 7.35e-05, 0.5938, 0.0575, 0.5312, 7.35e-05, 0.5312, 7.35e-05, 0.5625, 0.0575, 0.5, 7.35e-05, 0.5, 7.35e-05, 0.5312, 0.0575, 0.4688, 7.35e-05, 0.4688, 7.35e-05, 0.5, 0.0575, 0.4375, 7.35e-05, 0.4375, 7.35e-05, 0.4688, 0.0575, 0.4062, 7.35e-05, 0.4062, 7.35e-05, 0.4375, 0.0575, 0.375, 7.35e-05, 0.375, 7.35e-05, 0.4062, 0.0575, 0.3438, 7.35e-05, 0.3438, 7.35e-05, 0.375, 0.0575, 0.3125, 7.35e-05, 0.3125, 7.35e-05, 0.3438, 0.0575, 0.2812, 7.35e-05, 0.2812, 7.35e-05, 0.3125, 0.0575, 0.25, 7.35e-05, 0.25, 7.35e-05, 0.2812, 0.0575, 0.2188, 7.35e-05, 0.2188, 7.35e-05, 0.25, 0.0575, 0.1875, 7.35e-05, 0.1875, 7.35e-05, 0.2188, 0.0575, 0.1562, 7.35e-05, 0.1562, 7.35e-05, 0.1875, 0.0575, 0.125, 7.35e-05, 0.125, 7.35e-05, 0.1562, 0.0575, 0.09375, 7.35e-05, 0.09375, 7.35e-05, 0.125, 0.0575, 0.0625, 7.35e-05, 0.0625, 7.35e-05, 0.09375, 0.0575, 0.03125, 7.35e-05, 0.03125, 7.35e-05, 0.0625, 0.06654, 0.03125, 0.06289, 0.03125, 0.06289, 0.0, 0.06654, 0.0625, 0.06289, 0.0625, 0.06289, 0.03125, 0.06654, 0.09375, 0.06289, 0.09375, 0.06289, 0.0625, 0.06654, 0.125, 0.06289, 0.125, 0.06289, 0.09375, 0.06654, 0.1562, 0.06289, 0.1562, 0.06289, 0.125, 0.06654, 0.1875, 0.06289, 0.1875, 0.06289, 0.1562, 0.06654, 0.2188, 0.06289, 0.2188, 0.06289, 0.1875, 0.06654, 0.25, 0.06289, 0.25, 0.06289, 0.2188, 0.06654, 0.2812, 0.06289, 0.2812, 0.06289, 0.25, 0.06654, 0.3125, 0.06289, 0.3125, 0.06289, 0.2812, 0.06654, 0.3438, 0.06289, 0.3438, 0.06289, 0.3125, 0.06654, 0.375, 0.06289, 0.375, 0.06289, 0.3438, 0.06654, 0.4062, 0.06289, 0.4062, 0.06289, 0.375, 0.06654, 0.4375, 0.06289, 0.4375, 0.06289, 0.4062, 0.06654, 0.4688, 0.06289, 0.4688, 0.06289, 0.4375, 0.06654, 0.5, 0.06289, 0.5, 0.06289, 0.4688, 0.06654, 0.5312, 0.06289, 0.5312, 0.06289, 0.5, 0.06654, 0.5625, 0.06289, 0.5625, 0.06289, 0.5312, 0.06654, 0.5938, 0.06289, 0.5938, 0.06289, 0.5625, 0.06654, 0.625, 0.06289, 0.625, 0.06289, 0.5938, 0.06654, 0.6562, 0.06289, 0.6562, 0.06289, 0.625, 0.06654, 0.6875, 0.06289, 0.6875, 0.06289, 0.6562, 0.06654, 0.7188, 0.06289, 0.7188, 0.06289, 0.6875, 0.06654, 0.75, 0.06289, 0.75, 0.06289, 0.7188, 0.06654, 0.7812, 0.06289, 0.7812, 0.06289, 0.75, 0.06654, 0.8125, 0.06289, 0.8125, 0.06289, 0.7812, 0.06654, 0.8438, 0.06289, 0.8438, 0.06289, 0.8125, 0.06654, 0.875, 0.06289, 0.875, 0.06289, 0.8438, 0.06654, 0.9062, 0.06289, 0.9062, 0.06289, 0.875, 0.06654, 0.9375, 0.06289, 0.9375, 0.06289, 0.9062, 0.06654, 0.9688, 0.06289, 0.9688, 0.06289, 0.9375, 0.5303, 1.0, 0.5303, 0.9688, 0.3923, 0.9688, 0.5303, 0.9688, 0.5303, 0.9375, 0.3923, 0.9375, 0.5303, 0.9375, 0.5303, 0.9062, 0.3923, 0.9062, 0.5303, 0.9062, 0.5303, 0.875, 0.3923, 0.875, 0.5303, 0.875, 0.5303, 0.8438, 0.3923, 0.8438, 0.5303, 0.8438, 0.5303, 0.8125, 0.3923, 0.8125, 0.5303, 0.8125, 0.5303, 0.7812, 0.3923, 0.7812, 0.5303, 0.7812, 0.5303, 0.75, 0.3923, 0.75, 0.5303, 0.75, 0.5303, 0.7188, 0.3923, 0.7188, 0.5303, 0.7188, 0.5303, 0.6875, 0.3923, 0.6875, 0.5303, 0.6875, 0.5303, 0.6562, 0.3923, 0.6562, 0.5303, 0.6562, 0.5303, 0.625, 0.3923, 0.625, 0.5303, 0.625, 0.5303, 0.5938, 0.3923, 0.5938, 0.5303, 0.5938, 0.5303, 0.5625, 0.3923, 0.5625, 0.5303, 0.5625, 0.5303, 0.5312, 0.3923, 0.5312, 0.5303, 0.5312, 0.5303, 0.5, 0.3923, 0.5, 0.5303, 0.5, 0.5303, 0.4688, 0.3923, 0.4688, 0.5303, 0.4688, 0.5303, 0.4375, 0.3923, 0.4375, 0.5303, 0.4375, 0.5303, 0.4062, 0.3923, 0.4062, 0.5303, 0.4062, 0.5303, 0.375, 0.3923, 0.375, 0.5303, 0.375, 0.5303, 0.3438, 0.3923, 0.3438, 0.5303, 0.3438, 0.5303, 0.3125, 0.3923, 0.3125, 0.5303, 0.3125, 0.5303, 0.2812, 0.3923, 0.2812, 0.5303, 0.2812, 0.5303, 0.25, 0.3923, 0.25, 0.5303, 0.25, 0.5303, 0.2188, 0.3923, 0.2188, 0.5303, 0.2188, 0.5303, 0.1875, 0.3923, 0.1875, 0.5303, 0.1875, 0.5303, 0.1562, 0.3923, 0.1562, 0.5303, 0.1562, 0.5303, 0.125, 0.3923, 0.125, 0.5303, 0.125, 0.5303, 0.09375, 0.3923, 0.09375, 0.5303, 0.09375, 0.5303, 0.0625, 0.3923, 0.0625, 0.5303, 0.0625, 0.5303, 0.03125, 0.3923, 0.03125, 0.3923, 0.0, 0.5303, 0.0, 0.5303, 0.03125, 0.05925, 0.03125, 0.05925, 0.0, 0.06289, 0.0, 7.35e-05, 0.03125, 7.35e-05, 0.0, 0.0575, 0.0, 0.01481, 0.9688, 0.01481, 1.0, 0.00155, 1.0, 0.01481, 0.0, 0.01481, 0.03125, 0.00155, 0.03125, 0.01481, 0.03125, 0.01481, 0.0625, 0.00155, 0.0625, 0.01481, 0.0625, 0.01481, 0.09375, 0.00155, 0.09375, 0.01481, 0.09375, 0.01481, 0.125, 0.00155, 0.125, 0.01481, 0.125, 0.01481, 0.1562, 0.00155, 0.1562, 0.01481, 0.1562, 0.01481, 0.1875, 0.00155, 0.1875, 0.01481, 0.1875, 0.01481, 0.2188, 0.00155, 0.2188, 0.01481, 0.2188, 0.01481, 0.25, 0.00155, 0.25, 0.01481, 0.25, 0.01481, 0.2812, 0.00155, 0.2812, 0.01481, 0.2812, 0.01481, 0.3125, 0.00155, 0.3125, 0.01481, 0.3125, 0.01481, 0.3438, 0.00155, 0.3438, 0.01481, 0.3438, 0.01481, 0.375, 0.00155, 0.375, 0.01481, 0.375, 0.01481, 0.4062, 0.00155, 0.4062, 0.01481, 0.4062, 0.01481, 0.4375, 0.00155, 0.4375, 0.01481, 0.4375, 0.01481, 0.4688, 0.00155, 0.4688, 0.01481, 0.4688, 0.01481, 0.5, 0.00155, 0.5, 0.01481, 0.5, 0.01481, 0.5312, 0.00155, 0.5312, 0.01481, 0.5312, 0.01481, 0.5625, 0.00155, 0.5625, 0.01481, 0.5625, 0.01481, 0.5938, 0.00155, 0.5938, 0.01481, 0.5938, 0.01481, 0.625, 0.00155, 0.625, 0.01481, 0.625, 0.01481, 0.6562, 0.00155, 0.6562, 0.01481, 0.6562, 0.01481, 0.6875, 0.00155, 0.6875, 0.01481, 0.6875, 0.01481, 0.7188, 0.00155, 0.7188, 0.01481, 0.7188, 0.01481, 0.75, 0.00155, 0.75, 0.01481, 0.75, 0.01481, 0.7812, 0.00155, 0.7812, 0.01481, 0.7812, 0.01481, 0.8125, 0.00155, 0.8125, 0.01481, 0.8125, 0.01481, 0.8438, 0.00155, 0.8438, 0.01481, 0.8438, 0.01481, 0.875, 0.00155, 0.875, 0.01481, 0.875, 0.01481, 0.9062, 0.00155, 0.9062, 0.01481, 0.9062, 0.01481, 0.9375, 0.00155, 0.9375, 0.01481, 0.9375, 0.01481, 0.9688, 0.00155, 0.9688, 7.35e-05, 1.0, 7.35e-05, 0.9688, 0.0575, 0.9688, 7.35e-05, 0.9688, 7.35e-05, 0.9375, 0.0575, 0.9375, 7.35e-05, 0.9375, 7.35e-05, 0.9062, 0.0575, 0.9062, 7.35e-05, 0.9062, 7.35e-05, 0.875, 0.0575, 0.875, 7.35e-05, 0.875, 7.35e-05, 0.8438, 0.0575, 0.8438, 7.35e-05, 0.8438, 7.35e-05, 0.8125, 0.0575, 0.8125, 7.35e-05, 0.8125, 7.35e-05, 0.7812, 0.0575, 0.7812, 7.35e-05, 0.7812, 7.35e-05, 0.75, 0.0575, 0.75, 7.35e-05, 0.75, 7.35e-05, 0.7188, 0.0575, 0.7188, 7.35e-05, 0.7188, 7.35e-05, 0.6875, 0.0575, 0.6875, 7.35e-05, 0.6875, 7.35e-05, 0.6562, 0.0575, 0.6562, 7.35e-05, 0.6562, 7.35e-05, 0.625, 0.0575, 0.625, 7.35e-05, 0.625, 7.35e-05, 0.5938, 0.0575, 0.5938, 7.35e-05, 0.5938, 7.35e-05, 0.5625, 0.0575, 0.5625, 7.35e-05, 0.5625, 7.35e-05, 0.5312, 0.0575, 0.5312, 7.35e-05, 0.5312, 7.35e-05, 0.5, 0.0575, 0.5, 7.35e-05, 0.5, 7.35e-05, 0.4688, 0.0575, 0.4688, 7.35e-05, 0.4688, 7.35e-05, 0.4375, 0.0575, 0.4375, 7.35e-05, 0.4375, 7.35e-05, 0.4062, 0.0575, 0.4062, 7.35e-05, 0.4062, 7.35e-05, 0.375, 0.0575, 0.375, 7.35e-05, 0.375, 7.35e-05, 0.3438, 0.0575, 0.3438, 7.35e-05, 0.3438, 7.35e-05, 0.3125, 0.0575, 0.3125, 7.35e-05, 0.3125, 7.35e-05, 0.2812, 0.0575, 0.2812, 7.35e-05, 0.2812, 7.35e-05, 0.25, 0.0575, 0.25, 7.35e-05, 0.25, 7.35e-05, 0.2188, 0.0575, 0.2188, 7.35e-05, 0.2188, 7.35e-05, 0.1875, 0.0575, 0.1875, 7.35e-05, 0.1875, 7.35e-05, 0.1562, 0.0575, 0.1562, 7.35e-05, 0.1562, 7.35e-05, 0.125, 0.0575, 0.125, 7.35e-05, 0.125, 7.35e-05, 0.09375, 0.0575, 0.09375, 7.35e-05, 0.09375, 7.35e-05, 0.0625, 0.0575, 0.0625, 7.35e-05, 0.0625, 7.35e-05, 0.03125, 0.0575, 0.03125, 0.05925, 1.0, 0.05925, 0.9688, 0.06289, 0.9688, 0.05925, 0.9688, 0.05925, 0.9375, 0.06289, 0.9375, 0.05925, 0.9375, 0.05925, 0.9062, 0.06289, 0.9062, 0.05925, 0.9062, 0.05925, 0.875, 0.06289, 0.875, 0.05925, 0.875, 0.05925, 0.8438, 0.06289, 0.8438, 0.05925, 0.8438, 0.05925, 0.8125, 0.06289, 0.8125, 0.05925, 0.8125, 0.05925, 0.7812, 0.06289, 0.7812, 0.05925, 0.7812, 0.05925, 0.75, 0.06289, 0.75, 0.05925, 0.75, 0.05925, 0.7188, 0.06289, 0.7188, 0.05925, 0.7188, 0.05925, 0.6875, 0.06289, 0.6875, 0.05925, 0.6875, 0.05925, 0.6562, 0.06289, 0.6562, 0.05925, 0.6562, 0.05925, 0.625, 0.06289, 0.625, 0.05925, 0.625, 0.05925, 0.5938, 0.06289, 0.5938, 0.05925, 0.5938, 0.05925, 0.5625, 0.06289, 0.5625, 0.05925, 0.5625, 0.05925, 0.5312, 0.06289, 0.5312, 0.05925, 0.5312, 0.05925, 0.5, 0.06289, 0.5, 0.05925, 0.5, 0.05925, 0.4688, 0.06289, 0.4688, 0.05925, 0.4688, 0.05925, 0.4375, 0.06289, 0.4375, 0.05925, 0.4375, 0.05925, 0.4062, 0.06289, 0.4062, 0.05925, 0.4062, 0.05925, 0.375, 0.06289, 0.375, 0.05925, 0.375, 0.05925, 0.3438, 0.06289, 0.3438, 0.05925, 0.3438, 0.05925, 0.3125, 0.06289, 0.3125, 0.05925, 0.3125, 0.05925, 0.2812, 0.06289, 0.2812, 0.05925, 0.2812, 0.05925, 0.25, 0.06289, 0.25, 0.05925, 0.25, 0.05925, 0.2188, 0.06289, 0.2188, 0.05925, 0.2188, 0.05925, 0.1875, 0.06289, 0.1875, 0.05925, 0.1875, 0.05925, 0.1562, 0.06289, 0.1562, 0.05925, 0.1562, 0.05925, 0.125, 0.06289, 0.125, 0.05925, 0.125, 0.05925, 0.09375, 0.06289, 0.09375, 0.05925, 0.09375, 0.05925, 0.0625, 0.06289, 0.0625, 0.05925, 0.0625, 0.05925, 0.03125, 0.06289, 0.03125, 0.3923, 0.9688, 0.5303, 0.9688, 0.5303, 1.0, 0.3923, 0.9375, 0.5303, 0.9375, 0.5303, 0.9688, 0.3923, 0.9062, 0.5303, 0.9062, 0.5303, 0.9375, 0.3923, 0.875, 0.5303, 0.875, 0.5303, 0.9062, 0.3923, 0.8438, 0.5303, 0.8438, 0.5303, 0.875, 0.3923, 0.8125, 0.5303, 0.8125, 0.5303, 0.8438, 0.3923, 0.7812, 0.5303, 0.7812, 0.5303, 0.8125, 0.3923, 0.75, 0.5303, 0.75, 0.5303, 0.7812, 0.3923, 0.7188, 0.5303, 0.7188, 0.5303, 0.75, 0.3923, 0.6875, 0.5303, 0.6875, 0.5303, 0.7188, 0.3923, 0.6562, 0.5303, 0.6562, 0.5303, 0.6875, 0.3923, 0.625, 0.5303, 0.625, 0.5303, 0.6562, 0.3923, 0.5938, 0.5303, 0.5938, 0.5303, 0.625, 0.3923, 0.5625, 0.5303, 0.5625, 0.5303, 0.5938, 0.3923, 0.5312, 0.5303, 0.5312, 0.5303, 0.5625, 0.3923, 0.5, 0.5303, 0.5, 0.5303, 0.5312, 0.3923, 0.4688, 0.5303, 0.4688, 0.5303, 0.5, 0.3923, 0.4375, 0.5303, 0.4375, 0.5303, 0.4688, 0.3923, 0.4062, 0.5303, 0.4062, 0.5303, 0.4375, 0.3923, 0.375, 0.5303, 0.375, 0.5303, 0.4062, 0.3923, 0.3438, 0.5303, 0.3438, 0.5303, 0.375, 0.3923, 0.3125, 0.5303, 0.3125, 0.5303, 0.3438, 0.3923, 0.2812, 0.5303, 0.2812, 0.5303, 0.3125, 0.3923, 0.25, 0.5303, 0.25, 0.5303, 0.2812, 0.3923, 0.2188, 0.5303, 0.2188, 0.5303, 0.25, 0.3923, 0.1875, 0.5303, 0.1875, 0.5303, 0.2188, 0.3923, 0.1562, 0.5303, 0.1562, 0.5303, 0.1875, 0.3923, 0.125, 0.5303, 0.125, 0.5303, 0.1562, 0.3923, 0.09375, 0.5303, 0.09375, 0.5303, 0.125, 0.3923, 0.0625, 0.5303, 0.0625, 0.5303, 0.09375, 0.3923, 0.03125, 0.5303, 0.03125, 0.5303, 0.0625])
me_plane.materials.append(mat_material_002)
me_plane.use_remesh_fix_poles = True
me_plane.use_remesh_preserve_attributes = False
me_plane.use_mirror_vertex_groups = False
me_plane.update()
me_plane_001 = bpy.data.meshes.new('Plane.001')
me_plane_001.from_pydata([(12.0, 32.0, 0.0005), (12.0, -32.0, 0.0005), (16.0, 32.0, 0.001), (16.0, -32.0, 0.001), (12.0, -30.0, 0.0005), (12.0, -28.0, 0.0005), (12.0, -26.0, 0.0005), (12.0, -24.0, 0.0005), (12.0, -22.0, 0.0005), (12.0, -20.0, 0.0005), (12.0, -18.0, 0.0005), (12.0, -16.0, 0.0005), (12.0, -14.0, 0.0005), (12.0, -12.0, 0.0005), (12.0, -10.0, 0.0005), (12.0, -8.0, 0.0005), (12.0, -6.0, 0.0005), (12.0, -4.0, 0.0005), (12.0, -2.0, 0.0005), (12.0, 7.55e-07, 0.0005), (12.0, 2.0, 0.0005), (12.0, 4.0, 0.0005), (12.0, 6.0, 0.0005), (12.0, 8.0, 0.0005), (12.0, 10.0, 0.0005), (12.0, 12.0, 0.0005), (12.0, 14.0, 0.0005), (12.0, 16.0, 0.0005), (12.0, 18.0, 0.0005), (12.0, 20.0, 0.0005), (12.0, 22.0, 0.0005), (12.0, 24.0, 0.0005), (12.0, 26.0, 0.0005), (12.0, 28.0, 0.0005), (12.0, 30.0, 0.0005), (16.0, -30.0, 0.001), (16.0, -28.0, 0.001), (16.0, -26.0, 0.001), (16.0, -24.0, 0.001), (16.0, -22.0, 0.001), (16.0, -20.0, 0.001), (16.0, -18.0, 0.001), (16.0, -16.0, 0.001), (16.0, -14.0, 0.001), (16.0, -12.0, 0.001), (16.0, -10.0, 0.001), (16.0, -8.0, 0.001), (16.0, -6.0, 0.001), (16.0, -4.0, 0.001), (16.0, -2.0, 0.001), (16.0, 1.208e-06, 0.001), (16.0, 2.0, 0.001), (16.0, 4.0, 0.001), (16.0, 6.0, 0.001), (16.0, 8.0, 0.001), (16.0, 10.0, 0.001), (16.0, 12.0, 0.001), (16.0, 14.0, 0.001), (16.0, 16.0, 0.001), (16.0, 18.0, 0.001), (16.0, 20.0, 0.001), (16.0, 22.0, 0.001), (16.0, 24.0, 0.001), (16.0, 26.0, 0.001), (16.0, 28.0, 0.001), (16.0, 30.0, 0.001), (-12.0, 32.0, 0.0005), (4.085e-07, 32.0, -0.3), (-12.0, -32.0, 0.0005), (1.007e-05, -32.0, -0.3), (-16.0, 32.0, 0.001), (-16.0, -32.0, 0.001), (-12.0, -30.0, 0.0005), (-12.0, -28.0, 0.0005), (-12.0, -26.0, 0.0005), (-12.0, -24.0, 0.0005), (-12.0, -22.0, 0.0005), (-12.0, -20.0, 0.0005), (-12.0, -18.0, 0.0005), (-12.0, -16.0, 0.0005), (-12.0, -14.0, 0.0005), (-12.0, -12.0, 0.0005), (-12.0, -10.0, 0.0005), (-12.0, -8.0, 0.0005), (-12.0, -6.0, 0.0005), (-12.0, -4.0, 0.0005), (-12.0, -2.0, 0.0005), (-12.0, -7.55e-07, 0.0005), (-12.0, 2.0, 0.0005), (-12.0, 4.0, 0.0005), (-12.0, 6.0, 0.0005), (-12.0, 8.0, 0.0005), (-12.0, 10.0, 0.0005), (-12.0, 12.0, 0.0005), (-12.0, 14.0, 0.0005), (-12.0, 16.0, 0.0005), (-12.0, 18.0, 0.0005), (-12.0, 20.0, 0.0005), (-12.0, 22.0, 0.0005), (-12.0, 24.0, 0.0005), (-12.0, 26.0, 0.0005), (-12.0, 28.0, 0.0005), (-12.0, 30.0, 0.0005), (7.105e-07, 30.0, -0.3), (1.013e-06, 28.0, -0.3), (1.315e-06, 26.0, -0.3), (1.616e-06, 24.0, -0.3), (1.918e-06, 22.0, -0.3), (2.22e-06, 20.0, -0.3), (2.522e-06, 18.0, -0.3), (2.824e-06, 16.0, -0.3), (3.126e-06, 14.0, -0.3), (3.428e-06, 12.0, -0.3), (3.73e-06, 10.0, -0.3), (4.032e-06, 8.0, -0.3), (4.334e-06, 6.0, -0.3), (4.636e-06, 4.0, -0.3), (4.938e-06, 2.0, -0.3), (5.24e-06, 3.956e-13, -0.3), (5.542e-06, -2.0, -0.3), (5.844e-06, -4.0, -0.3), (6.146e-06, -6.0, -0.3), (6.448e-06, -8.0, -0.3), (6.75e-06, -10.0, -0.3), (7.052e-06, -12.0, -0.3), (7.354e-06, -14.0, -0.3), (7.656e-06, -16.0, -0.3), (7.958e-06, -18.0, -0.3), (8.26e-06, -20.0, -0.3), (8.562e-06, -22.0, -0.3), (8.864e-06, -24.0, -0.3), (9.166e-06, -26.0, -0.3), (9.468e-06, -28.0, -0.3), (9.77e-06, -30.0, -0.3), (-16.0, -30.0, 0.001), (-16.0, -28.0, 0.001), (-16.0, -26.0, 0.001), (-16.0, -24.0, 0.001), (-16.0, -22.0, 0.001), (-16.0, -20.0, 0.001), (-16.0, -18.0, 0.001), (-16.0, -16.0, 0.001), (-16.0, -14.0, 0.001), (-16.0, -12.0, 0.001), (-16.0, -10.0, 0.001), (-16.0, -8.0, 0.001), (-16.0, -6.0, 0.001), (-16.0, -4.0, 0.001), (-16.0, -2.0, 0.001), (-16.0, -1.208e-06, 0.001), (-16.0, 2.0, 0.001), (-16.0, 4.0, 0.001), (-16.0, 6.0, 0.001), (-16.0, 8.0, 0.001), (-16.0, 10.0, 0.001), (-16.0, 12.0, 0.001), (-16.0, 14.0, 0.001), (-16.0, 16.0, 0.001), (-16.0, 18.0, 0.001), (-16.0, 20.0, 0.001), (-16.0, 22.0, 0.001), (-16.0, 24.0, 0.001), (-16.0, 26.0, 0.001), (-16.0, 28.0, 0.001), (-16.0, 30.0, 0.001)], [], [(133, 1, 4), (1, 35, 4), (34, 2, 0), (33, 65, 34), (32, 64, 33), (31, 63, 32), (30, 62, 31), (29, 61, 30), (28, 60, 29), (27, 59, 28), (26, 58, 27), (25, 57, 26), (24, 56, 25), (23, 55, 24), (22, 54, 23), (21, 53, 22), (20, 52, 21), (19, 51, 20), (18, 50, 19), (17, 49, 18), (16, 48, 17), (15, 47, 16), (14, 46, 15), (13, 45, 14), (12, 44, 13), (11, 43, 12), (10, 42, 11), (9, 41, 10), (8, 40, 9), (7, 39, 8), (6, 38, 7), (5, 37, 6), (4, 36, 5), (67, 34, 0), (103, 33, 34), (104, 32, 33), (105, 31, 32), (106, 30, 31), (107, 29, 30), (108, 28, 29), (109, 27, 28), (110, 26, 27), (111, 25, 26), (112, 24, 25), (113, 23, 24), (114, 22, 23), (115, 21, 22), (116, 20, 21), (117, 19, 20), (118, 18, 19), (119, 17, 18), (120, 16, 17), (121, 15, 16), (122, 14, 15), (123, 13, 14), (124, 12, 13), (125, 11, 12), (126, 10, 11), (127, 9, 10), (128, 8, 9), (129, 7, 8), (130, 6, 7), (131, 5, 6), (132, 4, 5), (68, 133, 72), (134, 68, 72), (70, 102, 66), (164, 101, 102), (163, 100, 101), (162, 99, 100), (161, 98, 99), (160, 97, 98), (159, 96, 97), (158, 95, 96), (157, 94, 95), (156, 93, 94), (155, 92, 93), (154, 91, 92), (153, 90, 91), (152, 89, 90), (151, 88, 89), (150, 87, 88), (149, 86, 87), (148, 85, 86), (147, 84, 85), (146, 83, 84), (145, 82, 83), (144, 81, 82), (143, 80, 81), (142, 79, 80), (141, 78, 79), (140, 77, 78), (139, 76, 77), (138, 75, 76), (137, 74, 75), (136, 73, 74), (135, 72, 73), (102, 67, 66), (101, 103, 102), (100, 104, 101), (99, 105, 100), (98, 106, 99), (97, 107, 98), (96, 108, 97), (95, 109, 96), (94, 110, 95), (93, 111, 94), (92, 112, 93), (91, 113, 92), (90, 114, 91), (89, 115, 90), (88, 116, 89), (87, 117, 88), (86, 118, 87), (85, 119, 86), (84, 120, 85), (83, 121, 84), (82, 122, 83), (81, 123, 82), (80, 124, 81), (79, 125, 80), (78, 126, 79), (77, 127, 78), (76, 128, 77), (75, 129, 76), (74, 130, 75), (73, 131, 74), (72, 132, 73), (133, 69, 1), (1, 3, 35), (34, 65, 2), (33, 64, 65), (32, 63, 64), (31, 62, 63), (30, 61, 62), (29, 60, 61), (28, 59, 60), (27, 58, 59), (26, 57, 58), (25, 56, 57), (24, 55, 56), (23, 54, 55), (22, 53, 54), (21, 52, 53), (20, 51, 52), (19, 50, 51), (18, 49, 50), (17, 48, 49), (16, 47, 48), (15, 46, 47), (14, 45, 46), (13, 44, 45), (12, 43, 44), (11, 42, 43), (10, 41, 42), (9, 40, 41), (8, 39, 40), (7, 38, 39), (6, 37, 38), (5, 36, 37), (4, 35, 36), (67, 103, 34), (103, 104, 33), (104, 105, 32), (105, 106, 31), (106, 107, 30), (107, 108, 29), (108, 109, 28), (109, 110, 27), (110, 111, 26), (111, 112, 25), (112, 113, 24), (113, 114, 23), (114, 115, 22), (115, 116, 21), (116, 117, 20), (117, 118, 19), (118, 119, 18), (119, 120, 17), (120, 121, 16), (121, 122, 15), (122, 123, 14), (123, 124, 13), (124, 125, 12), (125, 126, 11), (126, 127, 10), (127, 128, 9), (128, 129, 8), (129, 130, 7), (130, 131, 6), (131, 132, 5), (132, 133, 4), (68, 69, 133), (134, 71, 68), (70, 164, 102), (164, 163, 101), (163, 162, 100), (162, 161, 99), (161, 160, 98), (160, 159, 97), (159, 158, 96), (158, 157, 95), (157, 156, 94), (156, 155, 93), (155, 154, 92), (154, 153, 91), (153, 152, 90), (152, 151, 89), (151, 150, 88), (150, 149, 87), (149, 148, 86), (148, 147, 85), (147, 146, 84), (146, 145, 83), (145, 144, 82), (144, 143, 81), (143, 142, 80), (142, 141, 79), (141, 140, 78), (140, 139, 77), (139, 138, 76), (138, 137, 75), (137, 136, 74), (136, 135, 73), (135, 134, 72), (102, 103, 67), (101, 104, 103), (100, 105, 104), (99, 106, 105), (98, 107, 106), (97, 108, 107), (96, 109, 108), (95, 110, 109), (94, 111, 110), (93, 112, 111), (92, 113, 112), (91, 114, 113), (90, 115, 114), (89, 116, 115), (88, 117, 116), (87, 118, 117), (86, 119, 118), (85, 120, 119), (84, 121, 120), (83, 122, 121), (82, 123, 122), (81, 124, 123), (80, 125, 124), (79, 126, 125), (78, 127, 126), (77, 128, 127), (76, 129, 128), (75, 130, 129), (74, 131, 130), (73, 132, 131), (72, 133, 132)])
_uv = me_plane_001.uv_layers.new(name='UVMap')
_uv.uv.foreach_set('vector', [0.5303, 0.03125, 0.3922, 0.0, 0.3922, 0.03125, 0.05588, 0.0, 7.35e-05, 0.03125, 0.05588, 0.03125, 0.05588, 0.9688, 7.35e-05, 1.0, 0.05588, 1.0, 0.05588, 0.9375, 7.35e-05, 0.9688, 0.05588, 0.9688, 0.05588, 0.9062, 7.35e-05, 0.9375, 0.05588, 0.9375, 0.05588, 0.875, 7.35e-05, 0.9062, 0.05588, 0.9062, 0.05588, 0.8438, 7.35e-05, 0.875, 0.05588, 0.875, 0.05588, 0.8125, 7.35e-05, 0.8438, 0.05588, 0.8438, 0.05588, 0.7812, 7.35e-05, 0.8125, 0.05588, 0.8125, 0.05588, 0.75, 7.35e-05, 0.7812, 0.05588, 0.7812, 0.05588, 0.7188, 7.35e-05, 0.75, 0.05588, 0.75, 0.05588, 0.6875, 7.35e-05, 0.7188, 0.05588, 0.7188, 0.05588, 0.6562, 7.35e-05, 0.6875, 0.05588, 0.6875, 0.05588, 0.625, 7.35e-05, 0.6562, 0.05588, 0.6562, 0.05588, 0.5938, 7.35e-05, 0.625, 0.05588, 0.625, 0.05588, 0.5625, 7.35e-05, 0.5938, 0.05588, 0.5938, 0.05588, 0.5312, 7.35e-05, 0.5625, 0.05588, 0.5625, 0.05588, 0.5, 7.35e-05, 0.5312, 0.05588, 0.5312, 0.05588, 0.4688, 7.35e-05, 0.5, 0.05588, 0.5, 0.05588, 0.4375, 7.35e-05, 0.4688, 0.05588, 0.4688, 0.05588, 0.4062, 7.35e-05, 0.4375, 0.05588, 0.4375, 0.05588, 0.375, 7.35e-05, 0.4062, 0.05588, 0.4062, 0.05588, 0.3438, 7.35e-05, 0.375, 0.05588, 0.375, 0.05588, 0.3125, 7.35e-05, 0.3438, 0.05588, 0.3438, 0.05588, 0.2812, 7.35e-05, 0.3125, 0.05588, 0.3125, 0.05588, 0.25, 7.35e-05, 0.2812, 0.05588, 0.2812, 0.05588, 0.2188, 7.35e-05, 0.25, 0.05588, 0.25, 0.05588, 0.1875, 7.35e-05, 0.2188, 0.05588, 0.2188, 0.05588, 0.1562, 7.35e-05, 0.1875, 0.05588, 0.1875, 0.05588, 0.125, 7.35e-05, 0.1562, 0.05588, 0.1562, 0.05588, 0.09375, 7.35e-05, 0.125, 0.05588, 0.125, 0.05588, 0.0625, 7.35e-05, 0.09375, 0.05588, 0.09375, 0.05588, 0.03125, 7.35e-05, 0.0625, 0.05588, 0.0625, 0.5303, 1.0, 0.3922, 0.9688, 0.3922, 1.0, 0.5303, 0.9688, 0.3922, 0.9375, 0.3922, 0.9688, 0.5303, 0.9375, 0.3922, 0.9062, 0.3922, 0.9375, 0.5303, 0.9062, 0.3922, 0.875, 0.3922, 0.9062, 0.5303, 0.875, 0.3922, 0.8438, 0.3922, 0.875, 0.5303, 0.8438, 0.3922, 0.8125, 0.3922, 0.8438, 0.5303, 0.8125, 0.3922, 0.7812, 0.3922, 0.8125, 0.5303, 0.7812, 0.3922, 0.75, 0.3922, 0.7812, 0.5303, 0.75, 0.3922, 0.7188, 0.3922, 0.75, 0.5303, 0.7188, 0.3922, 0.6875, 0.3922, 0.7188, 0.5303, 0.6875, 0.3922, 0.6562, 0.3922, 0.6875, 0.5303, 0.6562, 0.3922, 0.625, 0.3922, 0.6562, 0.5303, 0.625, 0.3922, 0.5938, 0.3922, 0.625, 0.5303, 0.5938, 0.3922, 0.5625, 0.3922, 0.5938, 0.5303, 0.5625, 0.3922, 0.5312, 0.3922, 0.5625, 0.5303, 0.5312, 0.3922, 0.5, 0.3922, 0.5312, 0.5303, 0.5, 0.3922, 0.4688, 0.3922, 0.5, 0.5303, 0.4688, 0.3922, 0.4375, 0.3922, 0.4688, 0.5303, 0.4375, 0.3922, 0.4062, 0.3922, 0.4375, 0.5303, 0.4062, 0.3922, 0.375, 0.3922, 0.4062, 0.5303, 0.375, 0.3922, 0.3438, 0.3922, 0.375, 0.5303, 0.3438, 0.3922, 0.3125, 0.3922, 0.3438, 0.5303, 0.3125, 0.3922, 0.2812, 0.3922, 0.3125, 0.5303, 0.2812, 0.3922, 0.25, 0.3922, 0.2812, 0.5303, 0.25, 0.3922, 0.2188, 0.3922, 0.25, 0.5303, 0.2188, 0.3922, 0.1875, 0.3922, 0.2188, 0.5303, 0.1875, 0.3922, 0.1562, 0.3922, 0.1875, 0.5303, 0.1562, 0.3922, 0.125, 0.3922, 0.1562, 0.5303, 0.125, 0.3922, 0.09375, 0.3922, 0.125, 0.5303, 0.09375, 0.3922, 0.0625, 0.3922, 0.09375, 0.5303, 0.0625, 0.3922, 0.03125, 0.3922, 0.0625, 0.3922, 0.0, 0.5303, 0.03125, 0.3922, 0.03125, 7.35e-05, 0.03125, 0.05588, 0.0, 0.05588, 0.03125, 7.35e-05, 1.0, 0.05588, 0.9688, 0.05588, 1.0, 7.35e-05, 0.9688, 0.05588, 0.9375, 0.05588, 0.9688, 7.35e-05, 0.9375, 0.05588, 0.9062, 0.05588, 0.9375, 7.35e-05, 0.9062, 0.05588, 0.875, 0.05588, 0.9062, 7.35e-05, 0.875, 0.05588, 0.8438, 0.05588, 0.875, 7.35e-05, 0.8438, 0.05588, 0.8125, 0.05588, 0.8438, 7.35e-05, 0.8125, 0.05588, 0.7812, 0.05588, 0.8125, 7.35e-05, 0.7812, 0.05588, 0.75, 0.05588, 0.7812, 7.35e-05, 0.75, 0.05588, 0.7188, 0.05588, 0.75, 7.35e-05, 0.7188, 0.05588, 0.6875, 0.05588, 0.7188, 7.35e-05, 0.6875, 0.05588, 0.6562, 0.05588, 0.6875, 7.35e-05, 0.6562, 0.05588, 0.625, 0.05588, 0.6562, 7.35e-05, 0.625, 0.05588, 0.5938, 0.05588, 0.625, 7.35e-05, 0.5938, 0.05588, 0.5625, 0.05588, 0.5938, 7.35e-05, 0.5625, 0.05588, 0.5312, 0.05588, 0.5625, 7.35e-05, 0.5312, 0.05588, 0.5, 0.05588, 0.5312, 7.35e-05, 0.5, 0.05588, 0.4688, 0.05588, 0.5, 7.35e-05, 0.4688, 0.05588, 0.4375, 0.05588, 0.4688, 7.35e-05, 0.4375, 0.05588, 0.4062, 0.05588, 0.4375, 7.35e-05, 0.4062, 0.05588, 0.375, 0.05588, 0.4062, 7.35e-05, 0.375, 0.05588, 0.3438, 0.05588, 0.375, 7.35e-05, 0.3438, 0.05588, 0.3125, 0.05588, 0.3438, 7.35e-05, 0.3125, 0.05588, 0.2812, 0.05588, 0.3125, 7.35e-05, 0.2812, 0.05588, 0.25, 0.05588, 0.2812, 7.35e-05, 0.25, 0.05588, 0.2188, 0.05588, 0.25, 7.35e-05, 0.2188, 0.05588, 0.1875, 0.05588, 0.2188, 7.35e-05, 0.1875, 0.05588, 0.1562, 0.05588, 0.1875, 7.35e-05, 0.1562, 0.05588, 0.125, 0.05588, 0.1562, 7.35e-05, 0.125, 0.05588, 0.09375, 0.05588, 0.125, 7.35e-05, 0.09375, 0.05588, 0.0625, 0.05588, 0.09375, 7.35e-05, 0.0625, 0.05588, 0.03125, 0.05588, 0.0625, 0.3922, 0.9688, 0.5303, 1.0, 0.3922, 1.0, 0.3922, 0.9375, 0.5303, 0.9688, 0.3922, 0.9688, 0.3922, 0.9062, 0.5303, 0.9375, 0.3922, 0.9375, 0.3922, 0.875, 0.5303, 0.9062, 0.3922, 0.9062, 0.3922, 0.8438, 0.5303, 0.875, 0.3922, 0.875, 0.3922, 0.8125, 0.5303, 0.8438, 0.3922, 0.8438, 0.3922, 0.7812, 0.5303, 0.8125, 0.3922, 0.8125, 0.3922, 0.75, 0.5303, 0.7812, 0.3922, 0.7812, 0.3922, 0.7188, 0.5303, 0.75, 0.3922, 0.75, 0.3922, 0.6875, 0.5303, 0.7188, 0.3922, 0.7188, 0.3922, 0.6562, 0.5303, 0.6875, 0.3922, 0.6875, 0.3922, 0.625, 0.5303, 0.6562, 0.3922, 0.6562, 0.3922, 0.5938, 0.5303, 0.625, 0.3922, 0.625, 0.3922, 0.5625, 0.5303, 0.5938, 0.3922, 0.5938, 0.3922, 0.5312, 0.5303, 0.5625, 0.3922, 0.5625, 0.3922, 0.5, 0.5303, 0.5312, 0.3922, 0.5312, 0.3922, 0.4688, 0.5303, 0.5, 0.3922, 0.5, 0.3922, 0.4375, 0.5303, 0.4688, 0.3922, 0.4688, 0.3922, 0.4062, 0.5303, 0.4375, 0.3922, 0.4375, 0.3922, 0.375, 0.5303, 0.4062, 0.3922, 0.4062, 0.3922, 0.3438, 0.5303, 0.375, 0.3922, 0.375, 0.3922, 0.3125, 0.5303, 0.3438, 0.3922, 0.3438, 0.3922, 0.2812, 0.5303, 0.3125, 0.3922, 0.3125, 0.3922, 0.25, 0.5303, 0.2812, 0.3922, 0.2812, 0.3922, 0.2188, 0.5303, 0.25, 0.3922, 0.25, 0.3922, 0.1875, 0.5303, 0.2188, 0.3922, 0.2188, 0.3922, 0.1562, 0.5303, 0.1875, 0.3922, 0.1875, 0.3922, 0.125, 0.5303, 0.1562, 0.3922, 0.1562, 0.3922, 0.09375, 0.5303, 0.125, 0.3922, 0.125, 0.3922, 0.0625, 0.5303, 0.09375, 0.3922, 0.09375, 0.3922, 0.03125, 0.5303, 0.0625, 0.3922, 0.0625, 0.5303, 0.03125, 0.5303, 0.0, 0.3922, 0.0, 0.05588, 0.0, 7.35e-05, 0.0, 7.35e-05, 0.03125, 0.05588, 0.9688, 7.35e-05, 0.9688, 7.35e-05, 1.0, 0.05588, 0.9375, 7.35e-05, 0.9375, 7.35e-05, 0.9688, 0.05588, 0.9062, 7.35e-05, 0.9062, 7.35e-05, 0.9375, 0.05588, 0.875, 7.35e-05, 0.875, 7.35e-05, 0.9062, 0.05588, 0.8438, 7.35e-05, 0.8438, 7.35e-05, 0.875, 0.05588, 0.8125, 7.35e-05, 0.8125, 7.35e-05, 0.8438, 0.05588, 0.7812, 7.35e-05, 0.7812, 7.35e-05, 0.8125, 0.05588, 0.75, 7.35e-05, 0.75, 7.35e-05, 0.7812, 0.05588, 0.7188, 7.35e-05, 0.7188, 7.35e-05, 0.75, 0.05588, 0.6875, 7.35e-05, 0.6875, 7.35e-05, 0.7188, 0.05588, 0.6562, 7.35e-05, 0.6562, 7.35e-05, 0.6875, 0.05588, 0.625, 7.35e-05, 0.625, 7.35e-05, 0.6562, 0.05588, 0.5938, 7.35e-05, 0.5938, 7.35e-05, 0.625, 0.05588, 0.5625, 7.35e-05, 0.5625, 7.35e-05, 0.5938, 0.05588, 0.5312, 7.35e-05, 0.5312, 7.35e-05, 0.5625, 0.05588, 0.5, 7.35e-05, 0.5, 7.35e-05, 0.5312, 0.05588, 0.4688, 7.35e-05, 0.4688, 7.35e-05, 0.5, 0.05588, 0.4375, 7.35e-05, 0.4375, 7.35e-05, 0.4688, 0.05588, 0.4062, 7.35e-05, 0.4062, 7.35e-05, 0.4375, 0.05588, 0.375, 7.35e-05, 0.375, 7.35e-05, 0.4062, 0.05588, 0.3438, 7.35e-05, 0.3438, 7.35e-05, 0.375, 0.05588, 0.3125, 7.35e-05, 0.3125, 7.35e-05, 0.3438, 0.05588, 0.2812, 7.35e-05, 0.2812, 7.35e-05, 0.3125, 0.05588, 0.25, 7.35e-05, 0.25, 7.35e-05, 0.2812, 0.05588, 0.2188, 7.35e-05, 0.2188, 7.35e-05, 0.25, 0.05588, 0.1875, 7.35e-05, 0.1875, 7.35e-05, 0.2188, 0.05588, 0.1562, 7.35e-05, 0.1562, 7.35e-05, 0.1875, 0.05588, 0.125, 7.35e-05, 0.125, 7.35e-05, 0.1562, 0.05588, 0.09375, 7.35e-05, 0.09375, 7.35e-05, 0.125, 0.05588, 0.0625, 7.35e-05, 0.0625, 7.35e-05, 0.09375, 0.05588, 0.03125, 7.35e-05, 0.03125, 7.35e-05, 0.0625, 0.5303, 1.0, 0.5303, 0.9688, 0.3922, 0.9688, 0.5303, 0.9688, 0.5303, 0.9375, 0.3922, 0.9375, 0.5303, 0.9375, 0.5303, 0.9062, 0.3922, 0.9062, 0.5303, 0.9062, 0.5303, 0.875, 0.3922, 0.875, 0.5303, 0.875, 0.5303, 0.8438, 0.3922, 0.8438, 0.5303, 0.8438, 0.5303, 0.8125, 0.3922, 0.8125, 0.5303, 0.8125, 0.5303, 0.7812, 0.3922, 0.7812, 0.5303, 0.7812, 0.5303, 0.75, 0.3922, 0.75, 0.5303, 0.75, 0.5303, 0.7188, 0.3922, 0.7188, 0.5303, 0.7188, 0.5303, 0.6875, 0.3922, 0.6875, 0.5303, 0.6875, 0.5303, 0.6562, 0.3922, 0.6562, 0.5303, 0.6562, 0.5303, 0.625, 0.3922, 0.625, 0.5303, 0.625, 0.5303, 0.5938, 0.3922, 0.5938, 0.5303, 0.5938, 0.5303, 0.5625, 0.3922, 0.5625, 0.5303, 0.5625, 0.5303, 0.5312, 0.3922, 0.5312, 0.5303, 0.5312, 0.5303, 0.5, 0.3922, 0.5, 0.5303, 0.5, 0.5303, 0.4688, 0.3922, 0.4688, 0.5303, 0.4688, 0.5303, 0.4375, 0.3922, 0.4375, 0.5303, 0.4375, 0.5303, 0.4062, 0.3922, 0.4062, 0.5303, 0.4062, 0.5303, 0.375, 0.3922, 0.375, 0.5303, 0.375, 0.5303, 0.3438, 0.3922, 0.3438, 0.5303, 0.3438, 0.5303, 0.3125, 0.3922, 0.3125, 0.5303, 0.3125, 0.5303, 0.2812, 0.3922, 0.2812, 0.5303, 0.2812, 0.5303, 0.25, 0.3922, 0.25, 0.5303, 0.25, 0.5303, 0.2188, 0.3922, 0.2188, 0.5303, 0.2188, 0.5303, 0.1875, 0.3922, 0.1875, 0.5303, 0.1875, 0.5303, 0.1562, 0.3922, 0.1562, 0.5303, 0.1562, 0.5303, 0.125, 0.3922, 0.125, 0.5303, 0.125, 0.5303, 0.09375, 0.3922, 0.09375, 0.5303, 0.09375, 0.5303, 0.0625, 0.3922, 0.0625, 0.5303, 0.0625, 0.5303, 0.03125, 0.3922, 0.03125, 0.3922, 0.0, 0.5303, 0.0, 0.5303, 0.03125, 7.35e-05, 0.03125, 7.35e-05, 0.0, 0.05588, 0.0, 7.35e-05, 1.0, 7.35e-05, 0.9688, 0.05588, 0.9688, 7.35e-05, 0.9688, 7.35e-05, 0.9375, 0.05588, 0.9375, 7.35e-05, 0.9375, 7.35e-05, 0.9062, 0.05588, 0.9062, 7.35e-05, 0.9062, 7.35e-05, 0.875, 0.05588, 0.875, 7.35e-05, 0.875, 7.35e-05, 0.8438, 0.05588, 0.8438, 7.35e-05, 0.8438, 7.35e-05, 0.8125, 0.05588, 0.8125, 7.35e-05, 0.8125, 7.35e-05, 0.7812, 0.05588, 0.7812, 7.35e-05, 0.7812, 7.35e-05, 0.75, 0.05588, 0.75, 7.35e-05, 0.75, 7.35e-05, 0.7188, 0.05588, 0.7188, 7.35e-05, 0.7188, 7.35e-05, 0.6875, 0.05588, 0.6875, 7.35e-05, 0.6875, 7.35e-05, 0.6562, 0.05588, 0.6562, 7.35e-05, 0.6562, 7.35e-05, 0.625, 0.05588, 0.625, 7.35e-05, 0.625, 7.35e-05, 0.5938, 0.05588, 0.5938, 7.35e-05, 0.5938, 7.35e-05, 0.5625, 0.05588, 0.5625, 7.35e-05, 0.5625, 7.35e-05, 0.5312, 0.05588, 0.5312, 7.35e-05, 0.5312, 7.35e-05, 0.5, 0.05588, 0.5, 7.35e-05, 0.5, 7.35e-05, 0.4688, 0.05588, 0.4688, 7.35e-05, 0.4688, 7.35e-05, 0.4375, 0.05588, 0.4375, 7.35e-05, 0.4375, 7.35e-05, 0.4062, 0.05588, 0.4062, 7.35e-05, 0.4062, 7.35e-05, 0.375, 0.05588, 0.375, 7.35e-05, 0.375, 7.35e-05, 0.3438, 0.05588, 0.3438, 7.35e-05, 0.3438, 7.35e-05, 0.3125, 0.05588, 0.3125, 7.35e-05, 0.3125, 7.35e-05, 0.2812, 0.05588, 0.2812, 7.35e-05, 0.2812, 7.35e-05, 0.25, 0.05588, 0.25, 7.35e-05, 0.25, 7.35e-05, 0.2188, 0.05588, 0.2188, 7.35e-05, 0.2188, 7.35e-05, 0.1875, 0.05588, 0.1875, 7.35e-05, 0.1875, 7.35e-05, 0.1562, 0.05588, 0.1562, 7.35e-05, 0.1562, 7.35e-05, 0.125, 0.05588, 0.125, 7.35e-05, 0.125, 7.35e-05, 0.09375, 0.05588, 0.09375, 7.35e-05, 0.09375, 7.35e-05, 0.0625, 0.05588, 0.0625, 7.35e-05, 0.0625, 7.35e-05, 0.03125, 0.05588, 0.03125, 0.3922, 0.9688, 0.5303, 0.9688, 0.5303, 1.0, 0.3922, 0.9375, 0.5303, 0.9375, 0.5303, 0.9688, 0.3922, 0.9062, 0.5303, 0.9062, 0.5303, 0.9375, 0.3922, 0.875, 0.5303, 0.875, 0.5303, 0.9062, 0.3922, 0.8438, 0.5303, 0.8438, 0.5303, 0.875, 0.3922, 0.8125, 0.5303, 0.8125, 0.5303, 0.8438, 0.3922, 0.7812, 0.5303, 0.7812, 0.5303, 0.8125, 0.3922, 0.75, 0.5303, 0.75, 0.5303, 0.7812, 0.3922, 0.7188, 0.5303, 0.7188, 0.5303, 0.75, 0.3922, 0.6875, 0.5303, 0.6875, 0.5303, 0.7188, 0.3922, 0.6562, 0.5303, 0.6562, 0.5303, 0.6875, 0.3922, 0.625, 0.5303, 0.625, 0.5303, 0.6562, 0.3922, 0.5938, 0.5303, 0.5938, 0.5303, 0.625, 0.3922, 0.5625, 0.5303, 0.5625, 0.5303, 0.5938, 0.3922, 0.5312, 0.5303, 0.5312, 0.5303, 0.5625, 0.3922, 0.5, 0.5303, 0.5, 0.5303, 0.5312, 0.3922, 0.4688, 0.5303, 0.4688, 0.5303, 0.5, 0.3922, 0.4375, 0.5303, 0.4375, 0.5303, 0.4688, 0.3922, 0.4062, 0.5303, 0.4062, 0.5303, 0.4375, 0.3922, 0.375, 0.5303, 0.375, 0.5303, 0.4062, 0.3922, 0.3438, 0.5303, 0.3438, 0.5303, 0.375, 0.3922, 0.3125, 0.5303, 0.3125, 0.5303, 0.3438, 0.3922, 0.2812, 0.5303, 0.2812, 0.5303, 0.3125, 0.3922, 0.25, 0.5303, 0.25, 0.5303, 0.2812, 0.3922, 0.2188, 0.5303, 0.2188, 0.5303, 0.25, 0.3922, 0.1875, 0.5303, 0.1875, 0.5303, 0.2188, 0.3922, 0.1562, 0.5303, 0.1562, 0.5303, 0.1875, 0.3922, 0.125, 0.5303, 0.125, 0.5303, 0.1562, 0.3922, 0.09375, 0.5303, 0.09375, 0.5303, 0.125, 0.3922, 0.0625, 0.5303, 0.0625, 0.5303, 0.09375, 0.3922, 0.03125, 0.5303, 0.03125, 0.5303, 0.0625])
me_plane_001.materials.append(mat_material_002)
me_plane_001.use_remesh_fix_poles = True
me_plane_001.use_remesh_preserve_attributes = False
me_plane_001.use_mirror_vertex_groups = False
me_plane_001.update()

# ---- objects
ob_plane = bpy.data.objects.new('plane', me_plane)
ob_plane_lod = bpy.data.objects.new('plane_lod', me_plane_001)

# ---- transforms, parenting, visibility, modifiers, constraints
ob_plane.location = (0.0, 0.0, 0.0)
ob_plane.lineart.crease_threshold = 0.0
ob_plane_lod.location = (0.0, 0.0, 0.0)
ob_plane_lod.lineart.crease_threshold = 0.0

# ---- collection membership
col_collection.objects.link(ob_plane)
col_collection_001.objects.link(ob_plane_lod)

# ---- scene / render settings (as saved in the file)
scene.frame_start = 1; scene.frame_end = 250; scene.frame_set(111)
scene.render.engine = 'BLENDER_EEVEE_NEXT'
scene.cycles.use_denoising = False
scene.cycles.samples = 128
scene.cycles.sampling_pattern = 'TABULATED_SOBOL'
scene.cycles.use_adaptive_sampling = False
scene.cycles.use_light_tree = False
scene.view_settings.view_transform = 'Filmic'
bpy.context.view_layer.update()

# ---- added for rendering (the .blend has no active camera and no usable light): camera, sun
cam_auto = bpy.data.cameras.new('AutoCamera')
cam_auto.lens = 50.0
cam_auto.sensor_width = 36.0
cam_auto.clip_end = 1170.75
ob_auto_camera = bpy.data.objects.new('AutoCamera', cam_auto)
scene.collection.objects.link(ob_auto_camera)
ob_auto_camera.location = (66.7099, -80.0519, 53.0684)
ob_auto_camera.rotation_euler = (1.09748, -7.21219e-08, 0.694738)
scene.camera = ob_auto_camera
light_auto_sun = bpy.data.lights.new('AutoSun', 'SUN')
light_auto_sun.energy = 3.0
light_auto_sun.angle = 0.0523599
ob_auto_sun = bpy.data.objects.new('AutoSun', light_auto_sun)
scene.collection.objects.link(ob_auto_sun)
ob_auto_sun.rotation_euler = (0.872665, 0.174533, 0.523599)
bpy.context.view_layer.update()

